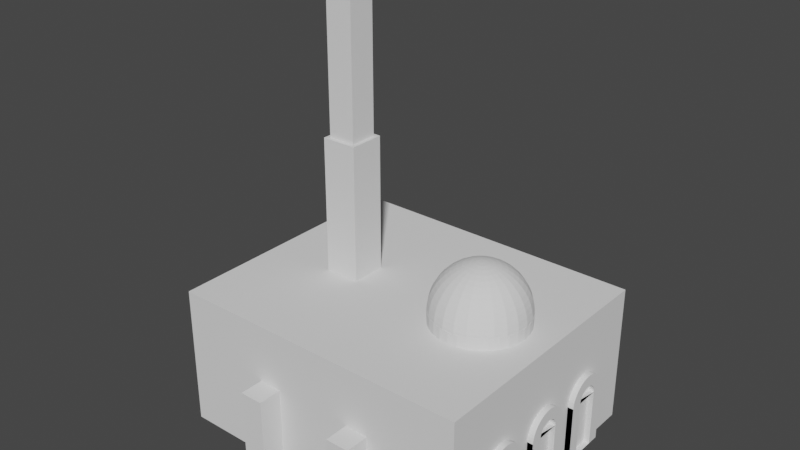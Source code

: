 # Source: mosques.blend  (saved by Blender 2.90.8; exported with 4.5.12 LTS)
import bpy
from mathutils import Matrix  # noqa: F401  (used for matrix-valued properties, if any)

bpy.ops.wm.read_factory_settings(use_empty=True)
scene = bpy.context.scene
scene.name = 'Scene'

# ---- world
world_world = bpy.data.worlds.new('World'); scene.world = world_world
world_world.use_nodes = True; world_world.node_tree.nodes.clear()
_N = world_world.node_tree.nodes; _L = world_world.node_tree.links
n0 = _N.new('ShaderNodeOutputWorld'); n0.name = 'World Output'; n0.location = (300, 300)
n1 = _N.new('ShaderNodeBackground'); n1.name = 'Background'; n1.location = (10, 300)
n1.inputs[0].default_value = (0.05088, 0.05088, 0.05088, 1.0)
_L.new(n1.outputs[0], n0.inputs[0])
n0.is_active_output = True
world_world.color = (0.05088, 0.05088, 0.05088)
world_world.use_sun_shadow = False
world_world.sun_shadow_jitter_overblur = 0.0

# ---- meshes
me_prayer_hall_021 = bpy.data.meshes.new('Prayer Hall.021')
me_prayer_hall_021.from_pydata([(0.0, 0.0, 0.0), (26.0, 0.0, 0.0), (26.0, 22.0, 0.0), (0.0, 22.0, 0.0), (0.0, 0.0, 12.0), (26.0, 0.0, 12.0), (26.0, 22.0, 12.0), (0.0, 22.0, 12.0)], [], [(0, 1, 2, 3), (4, 5, 6, 7), (0, 4, 5, 1), (1, 5, 6, 2), (2, 6, 7, 3), (3, 7, 4, 0)])
me_prayer_hall_021.use_remesh_fix_poles = True
me_prayer_hall_021.use_remesh_preserve_attributes = False
me_prayer_hall_021.use_mirror_vertex_groups = False
me_prayer_hall_021.update()
me_prayer_hall_entrance_0_021 = bpy.data.meshes.new('Prayer Hall Entrance 0.021')
me_prayer_hall_entrance_0_021.from_pydata([(26.0, 3.5, 0.0), (26.5, 3.5, 0.0), (26.5, 7.5, 0.0), (26.0, 7.5, 0.0), (26.0, 3.5, 5.0), (26.5, 3.5, 5.0), (26.5, 7.5, 5.0), (26.0, 7.5, 5.0), (26.0, 3.5, 0.0), (26.5, 3.5, 0.0), (26.5, 4.5, 0.0), (26.0, 4.5, 0.0), (26.0, 3.5, 5.0), (26.5, 3.5, 5.0), (26.5, 4.5, 5.0), (26.0, 4.5, 5.0), (26.0, 6.5, 0.0), (26.5, 6.5, 0.0), (26.5, 7.5, 0.0), (26.0, 7.5, 0.0), (26.0, 6.5, 5.0), (26.5, 6.5, 5.0), (26.5, 7.5, 5.0), (26.0, 7.5, 5.0), (26.5, 3.5, 5.0), (26.5, 3.52, 5.25), (26.5, 3.56, 5.5), (26.5, 3.64, 5.74), (26.5, 3.75, 5.96), (26.5, 3.88, 6.18), (26.5, 4.04, 6.37), (26.5, 4.23, 6.54), (26.5, 4.43, 6.69), (26.5, 4.65, 6.81), (26.5, 4.88, 6.9), (26.5, 5.13, 6.96), (26.5, 5.37, 7.0), (26.5, 5.63, 7.0), (26.5, 5.87, 6.96), (26.5, 6.12, 6.9), (26.5, 6.35, 6.81), (26.5, 6.57, 6.69), (26.5, 6.77, 6.54), (26.5, 6.96, 6.37), (26.5, 7.12, 6.18), (26.5, 7.25, 5.96), (26.5, 7.36, 5.74), (26.5, 7.44, 5.5), (26.5, 7.48, 5.25), (26.5, 7.5, 5.0), (26.5, 7.5, 5.0), (26.5, 4.5, 5.0), (26.5, 4.51, 5.13), (26.5, 4.53, 5.25), (26.5, 4.57, 5.37), (26.5, 4.62, 5.48), (26.5, 4.69, 5.59), (26.5, 4.77, 5.68), (26.5, 4.86, 5.77), (26.5, 4.96, 5.84), (26.5, 5.07, 5.9), (26.5, 5.19, 5.95), (26.5, 5.31, 5.98), (26.5, 5.44, 6.0), (26.5, 5.56, 6.0), (26.5, 5.69, 5.98), (26.5, 5.81, 5.95), (26.5, 5.93, 5.9), (26.5, 6.04, 5.84), (26.5, 6.14, 5.77), (26.5, 6.23, 5.68), (26.5, 6.31, 5.59), (26.5, 6.38, 5.48), (26.5, 6.43, 5.37), (26.5, 6.47, 5.25), (26.5, 6.49, 5.13), (26.5, 6.5, 5.0), (26.5, 6.5, 5.0), (26.0, 3.5, 5.0), (26.0, 3.52, 5.25), (26.0, 3.56, 5.5), (26.0, 3.64, 5.74), (26.0, 3.75, 5.96), (26.0, 3.88, 6.18), (26.0, 4.04, 6.37), (26.0, 4.23, 6.54), (26.0, 4.43, 6.69), (26.0, 4.65, 6.81), (26.0, 4.88, 6.9), (26.0, 5.13, 6.96), (26.0, 5.37, 7.0), (26.0, 5.63, 7.0), (26.0, 5.87, 6.96), (26.0, 6.12, 6.9), (26.0, 6.35, 6.81), (26.0, 6.57, 6.69), (26.0, 6.77, 6.54), (26.0, 6.96, 6.37), (26.0, 7.12, 6.18), (26.0, 7.25, 5.96), (26.0, 7.36, 5.74), (26.0, 7.44, 5.5), (26.0, 7.48, 5.25), (26.0, 7.5, 5.0), (26.0, 7.5, 5.0), (26.0, 4.5, 5.0), (26.0, 4.51, 5.13), (26.0, 4.53, 5.25), (26.0, 4.57, 5.37), (26.0, 4.62, 5.48), (26.0, 4.69, 5.59), (26.0, 4.77, 5.68), (26.0, 4.86, 5.77), (26.0, 4.96, 5.84), (26.0, 5.07, 5.9), (26.0, 5.19, 5.95), (26.0, 5.31, 5.98), (26.0, 5.44, 6.0), (26.0, 5.56, 6.0), (26.0, 5.69, 5.98), (26.0, 5.81, 5.95), (26.0, 5.93, 5.9), (26.0, 6.04, 5.84), (26.0, 6.14, 5.77), (26.0, 6.23, 5.68), (26.0, 6.31, 5.59), (26.0, 6.38, 5.48), (26.0, 6.43, 5.37), (26.0, 6.47, 5.25), (26.0, 6.49, 5.13), (26.0, 6.5, 5.0), (26.0, 6.5, 5.0)], [], [(0, 1, 2, 3), (0, 4, 5, 1), (2, 6, 7, 3), (8, 9, 10, 11), (12, 13, 14, 15), (8, 12, 13, 9), (9, 13, 14, 10), (10, 14, 15, 11), (11, 15, 12, 8), (16, 17, 18, 19), (20, 21, 22, 23), (16, 20, 21, 17), (17, 21, 22, 18), (18, 22, 23, 19), (19, 23, 20, 16), (24, 51, 52, 25), (24, 78, 79, 25), (25, 52, 53, 26), (25, 79, 80, 26), (26, 53, 54, 27), (26, 80, 81, 27), (27, 54, 55, 28), (27, 81, 82, 28), (28, 55, 56, 29), (28, 82, 83, 29), (29, 56, 57, 30), (29, 83, 84, 30), (30, 57, 58, 31), (30, 84, 85, 31), (31, 58, 59, 32), (31, 85, 86, 32), (32, 59, 60, 33), (32, 86, 87, 33), (33, 60, 61, 34), (33, 87, 88, 34), (34, 61, 62, 35), (34, 88, 89, 35), (35, 62, 63, 36), (35, 89, 90, 36), (36, 63, 64, 37), (36, 90, 91, 37), (37, 64, 65, 38), (37, 91, 92, 38), (38, 65, 66, 39), (38, 92, 93, 39), (39, 66, 67, 40), (39, 93, 94, 40), (40, 67, 68, 41), (40, 94, 95, 41), (41, 68, 69, 42), (41, 95, 96, 42), (42, 69, 70, 43), (42, 96, 97, 43), (43, 70, 71, 44), (43, 97, 98, 44), (44, 71, 72, 45), (44, 98, 99, 45), (45, 72, 73, 46), (45, 99, 100, 46), (46, 73, 74, 47), (46, 100, 101, 47), (47, 74, 75, 48), (47, 101, 102, 48), (48, 75, 76, 49), (48, 102, 103, 49), (49, 76, 77, 50), (49, 103, 104, 50), (50, 77, 78, 51), (50, 104, 105, 51), (51, 78, 79, 52), (51, 105, 106, 52), (52, 79, 80, 53), (52, 106, 107, 53), (53, 80, 81, 54), (53, 107, 108, 54), (54, 81, 82, 55), (54, 108, 109, 55), (55, 82, 83, 56), (55, 109, 110, 56), (56, 83, 84, 57), (56, 110, 111, 57), (57, 84, 85, 58), (57, 111, 112, 58), (58, 85, 86, 59), (58, 112, 113, 59), (59, 86, 87, 60), (59, 113, 114, 60), (60, 87, 88, 61), (60, 114, 115, 61), (61, 88, 89, 62), (61, 115, 116, 62), (62, 89, 90, 63), (62, 116, 117, 63), (63, 90, 91, 64), (63, 117, 118, 64), (64, 91, 92, 65), (64, 118, 119, 65), (65, 92, 93, 66), (65, 119, 120, 66), (66, 93, 94, 67), (66, 120, 121, 67), (67, 94, 95, 68), (67, 121, 122, 68), (68, 95, 96, 69), (68, 122, 123, 69), (69, 96, 97, 70), (69, 123, 124, 70), (70, 97, 98, 71), (70, 124, 125, 71), (71, 98, 99, 72), (71, 125, 126, 72), (72, 99, 100, 73), (72, 126, 127, 73), (73, 100, 101, 74), (73, 127, 128, 74), (74, 101, 102, 75), (74, 128, 129, 75), (75, 102, 103, 76), (75, 129, 130, 76), (76, 103, 104, 77), (76, 130, 131, 77)])
me_prayer_hall_entrance_0_021.use_remesh_fix_poles = True
me_prayer_hall_entrance_0_021.use_remesh_preserve_attributes = False
me_prayer_hall_entrance_0_021.use_mirror_vertex_groups = False
me_prayer_hall_entrance_0_021.update()
me_prayer_hall_entrance_1_007 = bpy.data.meshes.new('Prayer Hall Entrance 1.007')
me_prayer_hall_entrance_1_007.from_pydata([(26.0, 9.0, 0.0), (26.5, 9.0, 0.0), (26.5, 13.0, 0.0), (26.0, 13.0, 0.0), (26.0, 9.0, 5.0), (26.5, 9.0, 5.0), (26.5, 13.0, 5.0), (26.0, 13.0, 5.0), (26.0, 9.0, 0.0), (26.5, 9.0, 0.0), (26.5, 10.0, 0.0), (26.0, 10.0, 0.0), (26.0, 9.0, 5.0), (26.5, 9.0, 5.0), (26.5, 10.0, 5.0), (26.0, 10.0, 5.0), (26.0, 12.0, 0.0), (26.5, 12.0, 0.0), (26.5, 13.0, 0.0), (26.0, 13.0, 0.0), (26.0, 12.0, 5.0), (26.5, 12.0, 5.0), (26.5, 13.0, 5.0), (26.0, 13.0, 5.0), (26.5, 9.0, 5.0), (26.5, 9.02, 5.25), (26.5, 9.06, 5.5), (26.5, 9.14, 5.74), (26.5, 9.25, 5.96), (26.5, 9.38, 6.18), (26.5, 9.54, 6.37), (26.5, 9.73, 6.54), (26.5, 9.93, 6.69), (26.5, 10.15, 6.81), (26.5, 10.38, 6.9), (26.5, 10.63, 6.96), (26.5, 10.87, 7.0), (26.5, 11.13, 7.0), (26.5, 11.37, 6.96), (26.5, 11.62, 6.9), (26.5, 11.85, 6.81), (26.5, 12.07, 6.69), (26.5, 12.27, 6.54), (26.5, 12.46, 6.37), (26.5, 12.62, 6.18), (26.5, 12.75, 5.96), (26.5, 12.86, 5.74), (26.5, 12.94, 5.5), (26.5, 12.98, 5.25), (26.5, 13.0, 5.0), (26.5, 13.0, 5.0), (26.5, 10.0, 5.0), (26.5, 10.01, 5.13), (26.5, 10.03, 5.25), (26.5, 10.07, 5.37), (26.5, 10.12, 5.48), (26.5, 10.19, 5.59), (26.5, 10.27, 5.68), (26.5, 10.36, 5.77), (26.5, 10.46, 5.84), (26.5, 10.57, 5.9), (26.5, 10.69, 5.95), (26.5, 10.81, 5.98), (26.5, 10.94, 6.0), (26.5, 11.06, 6.0), (26.5, 11.19, 5.98), (26.5, 11.31, 5.95), (26.5, 11.43, 5.9), (26.5, 11.54, 5.84), (26.5, 11.64, 5.77), (26.5, 11.73, 5.68), (26.5, 11.81, 5.59), (26.5, 11.88, 5.48), (26.5, 11.93, 5.37), (26.5, 11.97, 5.25), (26.5, 11.99, 5.13), (26.5, 12.0, 5.0), (26.5, 12.0, 5.0), (26.0, 9.0, 5.0), (26.0, 9.02, 5.25), (26.0, 9.06, 5.5), (26.0, 9.14, 5.74), (26.0, 9.25, 5.96), (26.0, 9.38, 6.18), (26.0, 9.54, 6.37), (26.0, 9.73, 6.54), (26.0, 9.93, 6.69), (26.0, 10.15, 6.81), (26.0, 10.38, 6.9), (26.0, 10.63, 6.96), (26.0, 10.87, 7.0), (26.0, 11.13, 7.0), (26.0, 11.37, 6.96), (26.0, 11.62, 6.9), (26.0, 11.85, 6.81), (26.0, 12.07, 6.69), (26.0, 12.27, 6.54), (26.0, 12.46, 6.37), (26.0, 12.62, 6.18), (26.0, 12.75, 5.96), (26.0, 12.86, 5.74), (26.0, 12.94, 5.5), (26.0, 12.98, 5.25), (26.0, 13.0, 5.0), (26.0, 13.0, 5.0), (26.0, 10.0, 5.0), (26.0, 10.01, 5.13), (26.0, 10.03, 5.25), (26.0, 10.07, 5.37), (26.0, 10.12, 5.48), (26.0, 10.19, 5.59), (26.0, 10.27, 5.68), (26.0, 10.36, 5.77), (26.0, 10.46, 5.84), (26.0, 10.57, 5.9), (26.0, 10.69, 5.95), (26.0, 10.81, 5.98), (26.0, 10.94, 6.0), (26.0, 11.06, 6.0), (26.0, 11.19, 5.98), (26.0, 11.31, 5.95), (26.0, 11.43, 5.9), (26.0, 11.54, 5.84), (26.0, 11.64, 5.77), (26.0, 11.73, 5.68), (26.0, 11.81, 5.59), (26.0, 11.88, 5.48), (26.0, 11.93, 5.37), (26.0, 11.97, 5.25), (26.0, 11.99, 5.13), (26.0, 12.0, 5.0), (26.0, 12.0, 5.0)], [], [(0, 1, 2, 3), (0, 4, 5, 1), (2, 6, 7, 3), (8, 9, 10, 11), (12, 13, 14, 15), (8, 12, 13, 9), (9, 13, 14, 10), (10, 14, 15, 11), (11, 15, 12, 8), (16, 17, 18, 19), (20, 21, 22, 23), (16, 20, 21, 17), (17, 21, 22, 18), (18, 22, 23, 19), (19, 23, 20, 16), (24, 51, 52, 25), (24, 78, 79, 25), (25, 52, 53, 26), (25, 79, 80, 26), (26, 53, 54, 27), (26, 80, 81, 27), (27, 54, 55, 28), (27, 81, 82, 28), (28, 55, 56, 29), (28, 82, 83, 29), (29, 56, 57, 30), (29, 83, 84, 30), (30, 57, 58, 31), (30, 84, 85, 31), (31, 58, 59, 32), (31, 85, 86, 32), (32, 59, 60, 33), (32, 86, 87, 33), (33, 60, 61, 34), (33, 87, 88, 34), (34, 61, 62, 35), (34, 88, 89, 35), (35, 62, 63, 36), (35, 89, 90, 36), (36, 63, 64, 37), (36, 90, 91, 37), (37, 64, 65, 38), (37, 91, 92, 38), (38, 65, 66, 39), (38, 92, 93, 39), (39, 66, 67, 40), (39, 93, 94, 40), (40, 67, 68, 41), (40, 94, 95, 41), (41, 68, 69, 42), (41, 95, 96, 42), (42, 69, 70, 43), (42, 96, 97, 43), (43, 70, 71, 44), (43, 97, 98, 44), (44, 71, 72, 45), (44, 98, 99, 45), (45, 72, 73, 46), (45, 99, 100, 46), (46, 73, 74, 47), (46, 100, 101, 47), (47, 74, 75, 48), (47, 101, 102, 48), (48, 75, 76, 49), (48, 102, 103, 49), (49, 76, 77, 50), (49, 103, 104, 50), (50, 77, 78, 51), (50, 104, 105, 51), (51, 78, 79, 52), (51, 105, 106, 52), (52, 79, 80, 53), (52, 106, 107, 53), (53, 80, 81, 54), (53, 107, 108, 54), (54, 81, 82, 55), (54, 108, 109, 55), (55, 82, 83, 56), (55, 109, 110, 56), (56, 83, 84, 57), (56, 110, 111, 57), (57, 84, 85, 58), (57, 111, 112, 58), (58, 85, 86, 59), (58, 112, 113, 59), (59, 86, 87, 60), (59, 113, 114, 60), (60, 87, 88, 61), (60, 114, 115, 61), (61, 88, 89, 62), (61, 115, 116, 62), (62, 89, 90, 63), (62, 116, 117, 63), (63, 90, 91, 64), (63, 117, 118, 64), (64, 91, 92, 65), (64, 118, 119, 65), (65, 92, 93, 66), (65, 119, 120, 66), (66, 93, 94, 67), (66, 120, 121, 67), (67, 94, 95, 68), (67, 121, 122, 68), (68, 95, 96, 69), (68, 122, 123, 69), (69, 96, 97, 70), (69, 123, 124, 70), (70, 97, 98, 71), (70, 124, 125, 71), (71, 98, 99, 72), (71, 125, 126, 72), (72, 99, 100, 73), (72, 126, 127, 73), (73, 100, 101, 74), (73, 127, 128, 74), (74, 101, 102, 75), (74, 128, 129, 75), (75, 102, 103, 76), (75, 129, 130, 76), (76, 103, 104, 77), (76, 130, 131, 77)])
me_prayer_hall_entrance_1_007.use_remesh_fix_poles = True
me_prayer_hall_entrance_1_007.use_remesh_preserve_attributes = False
me_prayer_hall_entrance_1_007.use_mirror_vertex_groups = False
me_prayer_hall_entrance_1_007.update()
me_prayer_hall_entrance_2_003 = bpy.data.meshes.new('Prayer Hall Entrance 2.003')
me_prayer_hall_entrance_2_003.from_pydata([(26.0, 14.5, 0.0), (26.5, 14.5, 0.0), (26.5, 18.5, 0.0), (26.0, 18.5, 0.0), (26.0, 14.5, 5.0), (26.5, 14.5, 5.0), (26.5, 18.5, 5.0), (26.0, 18.5, 5.0), (26.0, 14.5, 0.0), (26.5, 14.5, 0.0), (26.5, 15.5, 0.0), (26.0, 15.5, 0.0), (26.0, 14.5, 5.0), (26.5, 14.5, 5.0), (26.5, 15.5, 5.0), (26.0, 15.5, 5.0), (26.0, 17.5, 0.0), (26.5, 17.5, 0.0), (26.5, 18.5, 0.0), (26.0, 18.5, 0.0), (26.0, 17.5, 5.0), (26.5, 17.5, 5.0), (26.5, 18.5, 5.0), (26.0, 18.5, 5.0), (26.5, 14.5, 5.0), (26.5, 14.52, 5.25), (26.5, 14.56, 5.5), (26.5, 14.64, 5.74), (26.5, 14.75, 5.96), (26.5, 14.88, 6.18), (26.5, 15.04, 6.37), (26.5, 15.23, 6.54), (26.5, 15.43, 6.69), (26.5, 15.65, 6.81), (26.5, 15.88, 6.9), (26.5, 16.13, 6.96), (26.5, 16.37, 7.0), (26.5, 16.63, 7.0), (26.5, 16.87, 6.96), (26.5, 17.12, 6.9), (26.5, 17.35, 6.81), (26.5, 17.57, 6.69), (26.5, 17.77, 6.54), (26.5, 17.96, 6.37), (26.5, 18.12, 6.18), (26.5, 18.25, 5.96), (26.5, 18.36, 5.74), (26.5, 18.44, 5.5), (26.5, 18.48, 5.25), (26.5, 18.5, 5.0), (26.5, 18.5, 5.0), (26.5, 15.5, 5.0), (26.5, 15.51, 5.13), (26.5, 15.53, 5.25), (26.5, 15.57, 5.37), (26.5, 15.62, 5.48), (26.5, 15.69, 5.59), (26.5, 15.77, 5.68), (26.5, 15.86, 5.77), (26.5, 15.96, 5.84), (26.5, 16.07, 5.9), (26.5, 16.19, 5.95), (26.5, 16.31, 5.98), (26.5, 16.44, 6.0), (26.5, 16.56, 6.0), (26.5, 16.69, 5.98), (26.5, 16.81, 5.95), (26.5, 16.93, 5.9), (26.5, 17.04, 5.84), (26.5, 17.14, 5.77), (26.5, 17.23, 5.68), (26.5, 17.31, 5.59), (26.5, 17.38, 5.48), (26.5, 17.43, 5.37), (26.5, 17.47, 5.25), (26.5, 17.49, 5.13), (26.5, 17.5, 5.0), (26.5, 17.5, 5.0), (26.0, 14.5, 5.0), (26.0, 14.52, 5.25), (26.0, 14.56, 5.5), (26.0, 14.64, 5.74), (26.0, 14.75, 5.96), (26.0, 14.88, 6.18), (26.0, 15.04, 6.37), (26.0, 15.23, 6.54), (26.0, 15.43, 6.69), (26.0, 15.65, 6.81), (26.0, 15.88, 6.9), (26.0, 16.13, 6.96), (26.0, 16.37, 7.0), (26.0, 16.63, 7.0), (26.0, 16.87, 6.96), (26.0, 17.12, 6.9), (26.0, 17.35, 6.81), (26.0, 17.57, 6.69), (26.0, 17.77, 6.54), (26.0, 17.96, 6.37), (26.0, 18.12, 6.18), (26.0, 18.25, 5.96), (26.0, 18.36, 5.74), (26.0, 18.44, 5.5), (26.0, 18.48, 5.25), (26.0, 18.5, 5.0), (26.0, 18.5, 5.0), (26.0, 15.5, 5.0), (26.0, 15.51, 5.13), (26.0, 15.53, 5.25), (26.0, 15.57, 5.37), (26.0, 15.62, 5.48), (26.0, 15.69, 5.59), (26.0, 15.77, 5.68), (26.0, 15.86, 5.77), (26.0, 15.96, 5.84), (26.0, 16.07, 5.9), (26.0, 16.19, 5.95), (26.0, 16.31, 5.98), (26.0, 16.44, 6.0), (26.0, 16.56, 6.0), (26.0, 16.69, 5.98), (26.0, 16.81, 5.95), (26.0, 16.93, 5.9), (26.0, 17.04, 5.84), (26.0, 17.14, 5.77), (26.0, 17.23, 5.68), (26.0, 17.31, 5.59), (26.0, 17.38, 5.48), (26.0, 17.43, 5.37), (26.0, 17.47, 5.25), (26.0, 17.49, 5.13), (26.0, 17.5, 5.0), (26.0, 17.5, 5.0)], [], [(0, 1, 2, 3), (0, 4, 5, 1), (2, 6, 7, 3), (8, 9, 10, 11), (12, 13, 14, 15), (8, 12, 13, 9), (9, 13, 14, 10), (10, 14, 15, 11), (11, 15, 12, 8), (16, 17, 18, 19), (20, 21, 22, 23), (16, 20, 21, 17), (17, 21, 22, 18), (18, 22, 23, 19), (19, 23, 20, 16), (24, 51, 52, 25), (24, 78, 79, 25), (25, 52, 53, 26), (25, 79, 80, 26), (26, 53, 54, 27), (26, 80, 81, 27), (27, 54, 55, 28), (27, 81, 82, 28), (28, 55, 56, 29), (28, 82, 83, 29), (29, 56, 57, 30), (29, 83, 84, 30), (30, 57, 58, 31), (30, 84, 85, 31), (31, 58, 59, 32), (31, 85, 86, 32), (32, 59, 60, 33), (32, 86, 87, 33), (33, 60, 61, 34), (33, 87, 88, 34), (34, 61, 62, 35), (34, 88, 89, 35), (35, 62, 63, 36), (35, 89, 90, 36), (36, 63, 64, 37), (36, 90, 91, 37), (37, 64, 65, 38), (37, 91, 92, 38), (38, 65, 66, 39), (38, 92, 93, 39), (39, 66, 67, 40), (39, 93, 94, 40), (40, 67, 68, 41), (40, 94, 95, 41), (41, 68, 69, 42), (41, 95, 96, 42), (42, 69, 70, 43), (42, 96, 97, 43), (43, 70, 71, 44), (43, 97, 98, 44), (44, 71, 72, 45), (44, 98, 99, 45), (45, 72, 73, 46), (45, 99, 100, 46), (46, 73, 74, 47), (46, 100, 101, 47), (47, 74, 75, 48), (47, 101, 102, 48), (48, 75, 76, 49), (48, 102, 103, 49), (49, 76, 77, 50), (49, 103, 104, 50), (50, 77, 78, 51), (50, 104, 105, 51), (51, 78, 79, 52), (51, 105, 106, 52), (52, 79, 80, 53), (52, 106, 107, 53), (53, 80, 81, 54), (53, 107, 108, 54), (54, 81, 82, 55), (54, 108, 109, 55), (55, 82, 83, 56), (55, 109, 110, 56), (56, 83, 84, 57), (56, 110, 111, 57), (57, 84, 85, 58), (57, 111, 112, 58), (58, 85, 86, 59), (58, 112, 113, 59), (59, 86, 87, 60), (59, 113, 114, 60), (60, 87, 88, 61), (60, 114, 115, 61), (61, 88, 89, 62), (61, 115, 116, 62), (62, 89, 90, 63), (62, 116, 117, 63), (63, 90, 91, 64), (63, 117, 118, 64), (64, 91, 92, 65), (64, 118, 119, 65), (65, 92, 93, 66), (65, 119, 120, 66), (66, 93, 94, 67), (66, 120, 121, 67), (67, 94, 95, 68), (67, 121, 122, 68), (68, 95, 96, 69), (68, 122, 123, 69), (69, 96, 97, 70), (69, 123, 124, 70), (70, 97, 98, 71), (70, 124, 125, 71), (71, 98, 99, 72), (71, 125, 126, 72), (72, 99, 100, 73), (72, 126, 127, 73), (73, 100, 101, 74), (73, 127, 128, 74), (74, 101, 102, 75), (74, 128, 129, 75), (75, 102, 103, 76), (75, 129, 130, 76), (76, 103, 104, 77), (76, 130, 131, 77)])
me_prayer_hall_entrance_2_003.use_remesh_fix_poles = True
me_prayer_hall_entrance_2_003.use_remesh_preserve_attributes = False
me_prayer_hall_entrance_2_003.use_mirror_vertex_groups = False
me_prayer_hall_entrance_2_003.update()
me_buttress_123 = bpy.data.meshes.new('Buttress.123')
me_buttress_123.from_pydata([(7.667, -2.0, 0.0), (9.667, -2.0, 0.0), (9.667, 0.0, 0.0), (7.667, 0.0, 0.0), (7.667, -2.0, 7.0), (9.667, -2.0, 7.0), (9.667, 0.0, 7.0), (7.667, 0.0, 7.0)], [], [(0, 1, 2, 3), (4, 5, 6, 7), (0, 4, 5, 1), (1, 5, 6, 2), (2, 6, 7, 3), (3, 7, 4, 0)])
me_buttress_123.use_remesh_fix_poles = True
me_buttress_123.use_remesh_preserve_attributes = False
me_buttress_123.use_mirror_vertex_groups = False
me_buttress_123.update()
me_buttress_124 = bpy.data.meshes.new('Buttress.124')
me_buttress_124.from_pydata([(7.667, 22.0, 0.0), (9.667, 22.0, 0.0), (9.667, 24.0, 0.0), (7.667, 24.0, 0.0), (7.667, 22.0, 7.0), (9.667, 22.0, 7.0), (9.667, 24.0, 7.0), (7.667, 24.0, 7.0)], [], [(0, 1, 2, 3), (4, 5, 6, 7), (0, 4, 5, 1), (1, 5, 6, 2), (2, 6, 7, 3), (3, 7, 4, 0)])
me_buttress_124.use_remesh_fix_poles = True
me_buttress_124.use_remesh_preserve_attributes = False
me_buttress_124.use_mirror_vertex_groups = False
me_buttress_124.update()
me_buttress_125 = bpy.data.meshes.new('Buttress.125')
me_buttress_125.from_pydata([(16.33, -2.0, 0.0), (18.33, -2.0, 0.0), (18.33, 0.0, 0.0), (16.33, 0.0, 0.0), (16.33, -2.0, 7.0), (18.33, -2.0, 7.0), (18.33, 0.0, 7.0), (16.33, 0.0, 7.0)], [], [(0, 1, 2, 3), (4, 5, 6, 7), (0, 4, 5, 1), (1, 5, 6, 2), (2, 6, 7, 3), (3, 7, 4, 0)])
me_buttress_125.use_remesh_fix_poles = True
me_buttress_125.use_remesh_preserve_attributes = False
me_buttress_125.use_mirror_vertex_groups = False
me_buttress_125.update()
me_buttress_126 = bpy.data.meshes.new('Buttress.126')
me_buttress_126.from_pydata([(16.33, 22.0, 0.0), (18.33, 22.0, 0.0), (18.33, 24.0, 0.0), (16.33, 24.0, 0.0), (16.33, 22.0, 7.0), (18.33, 22.0, 7.0), (18.33, 24.0, 7.0), (16.33, 24.0, 7.0)], [], [(0, 1, 2, 3), (4, 5, 6, 7), (0, 4, 5, 1), (1, 5, 6, 2), (2, 6, 7, 3), (3, 7, 4, 0)])
me_buttress_126.use_remesh_fix_poles = True
me_buttress_126.use_remesh_preserve_attributes = False
me_buttress_126.use_mirror_vertex_groups = False
me_buttress_126.update()
me_buttress_127 = bpy.data.meshes.new('Buttress.127')
me_buttress_127.from_pydata([(-2.0, 10.0, 0.0), (0.0, 10.0, 0.0), (0.0, 12.0, 0.0), (-2.0, 12.0, 0.0), (-2.0, 10.0, 7.0), (0.0, 10.0, 7.0), (0.0, 12.0, 7.0), (-2.0, 12.0, 7.0)], [], [(0, 1, 2, 3), (4, 5, 6, 7), (0, 4, 5, 1), (1, 5, 6, 2), (2, 6, 7, 3), (3, 7, 4, 0)])
me_buttress_127.use_remesh_fix_poles = True
me_buttress_127.use_remesh_preserve_attributes = False
me_buttress_127.use_mirror_vertex_groups = False
me_buttress_127.update()
me_sphere_021 = bpy.data.meshes.new('Sphere.021')
me_sphere_021.from_pydata([(0.0, 0.5013, 3.968), (0.0, 1.472, 3.719), (0.0, 1.927, 3.505), (0.0, 2.351, 3.236), (0.0, 2.738, 2.916), (0.0, 3.082, 2.55), (0.0, 3.377, 2.143), (0.0, 3.619, 1.703), (0.0, 3.804, 1.236), (0.0, 3.929, 0.7495), (0.0, 3.992, 0.2512), (0.0, 3.992, -0.2512), (0.0, 3.929, -0.7495), (0.0, 3.804, -1.236), (0.0, 3.619, -1.703), (0.0, 3.377, -2.143), (0.0, 3.082, -2.55), (0.0, 2.738, -2.916), (0.0, 2.351, -3.236), (0.0, 0.5013, -3.968), (0.1247, 0.4856, 3.968), (0.2474, 0.9635, 3.874), (0.3662, 1.426, 3.719), (0.4792, 1.866, 3.505), (0.5847, 2.277, 3.236), (0.681, 2.652, 2.916), (0.7665, 2.985, 2.55), (0.8399, 3.271, 2.143), (0.9001, 3.506, 1.703), (0.9461, 3.685, 1.236), (0.9771, 3.806, 0.7495), (0.9928, 3.867, 0.2512), (0.9928, 3.867, -0.2512), (0.9771, 3.806, -0.7495), (0.9461, 3.685, -1.236), (0.9001, 3.506, -1.703), (0.8399, 3.271, -2.143), (0.7665, 2.985, -2.55), (0.681, 2.652, -2.916), (0.5847, 2.277, -3.236), (0.4792, 1.866, -3.505), (0.3662, 1.426, -3.719), (0.2474, 0.9635, -3.874), (0.1247, 0.4856, -3.968), (0.2415, 0.4393, 3.968), (0.4792, 0.8717, 3.874), (0.7094, 1.29, 3.719), (0.9283, 1.689, 3.505), (1.133, 2.06, 3.236), (1.319, 2.399, 2.916), (1.485, 2.701, 2.55), (1.627, 2.96, 2.143), (1.744, 3.172, 1.703), (1.833, 3.334, 1.236), (1.893, 3.443, 0.7495), (1.923, 3.498, 0.2512), (1.923, 3.498, -0.2512), (1.893, 3.443, -0.7495), (1.833, 3.334, -1.236), (1.744, 3.172, -1.703), (1.627, 2.96, -2.143), (1.485, 2.701, -2.55), (1.319, 2.399, -2.916), (1.133, 2.06, -3.236), (0.9283, 1.689, -3.505), (0.7094, 1.29, -3.719), (0.4792, 0.8717, -3.874), (0.2415, 0.4393, -3.968), (0.3432, 0.3655, 3.968), (0.681, 0.7251, 3.874), (1.008, 1.073, 3.719), (1.319, 1.405, 3.505), (1.609, 1.714, 3.236), (1.874, 1.996, 2.916), (2.11, 2.247, 2.55), (2.312, 2.462, 2.143), (2.478, 2.638, 1.703), (2.604, 2.773, 1.236), (2.69, 2.864, 0.7495), (2.733, 2.91, 0.2512), (2.733, 2.91, -0.2512), (2.69, 2.864, -0.7495), (2.604, 2.773, -1.236), (2.478, 2.638, -1.703), (2.312, 2.462, -2.143), (2.11, 2.247, -2.55), (1.874, 1.996, -2.916), (1.609, 1.714, -3.236), (1.319, 1.405, -3.505), (1.008, 1.073, -3.719), (0.681, 0.7251, -3.874), (0.3432, 0.3655, -3.968), (0.4233, 0.2686, 3.968), (0.8399, 0.533, 3.874), (1.243, 0.789, 3.719), (1.627, 1.033, 3.505), (1.985, 1.26, 3.236), (2.312, 1.467, 2.916), (2.602, 1.651, 2.55), (2.852, 1.81, 2.143), (3.056, 1.939, 1.703), (3.212, 2.038, 1.236), (3.317, 2.105, 0.7495), (3.371, 2.139, 0.2512), (3.371, 2.139, -0.2512), (3.317, 2.105, -0.7495), (3.212, 2.038, -1.236), (3.056, 1.939, -1.703), (2.852, 1.81, -2.143), (2.602, 1.651, -2.55), (2.312, 1.467, -2.916), (1.985, 1.26, -3.236), (1.627, 1.033, -3.505), (1.243, 0.789, -3.719), (0.8399, 0.533, -3.874), (0.4233, 0.2686, -3.968), (0.4768, 0.1549, 3.968), (0.9461, 0.3074, 3.874), (1.4, 0.455, 3.719), (1.833, 0.5955, 3.505), (2.236, 0.7265, 3.236), (2.604, 0.8461, 2.916), (2.931, 0.9524, 2.55), (3.212, 1.044, 2.143), (3.442, 1.118, 1.703), (3.618, 1.176, 1.236), (3.737, 1.214, 0.7495), (3.797, 1.234, 0.2512), (3.797, 1.234, -0.2512), (3.737, 1.214, -0.7495), (3.618, 1.176, -1.236), (3.442, 1.118, -1.703), (3.212, 1.044, -2.143), (2.931, 0.9524, -2.55), (2.604, 0.8461, -2.916), (2.236, 0.7265, -3.236), (1.833, 0.5955, -3.505), (1.4, 0.455, -3.719), (0.9461, 0.3074, -3.874), (0.4768, 0.1549, -3.968), (0.5003, 0.03148, 3.968), (0.9928, 0.06246, 3.874), (1.47, 0.09246, 3.719), (1.923, 0.121, 3.505), (2.347, 0.1476, 3.236), (2.733, 0.1719, 2.916), (3.076, 0.1935, 2.55), (3.371, 0.2121, 2.143), (3.612, 0.2273, 1.703), (3.797, 0.2389, 1.236), (3.921, 0.2467, 0.7495), (3.984, 0.2507, 0.2512), (3.984, 0.2507, -0.2512), (3.921, 0.2467, -0.7495), (3.797, 0.2389, -1.236), (3.612, 0.2273, -1.703), (3.371, 0.2121, -2.143), (3.076, 0.1935, -2.55), (2.733, 0.1719, -2.916), (2.347, 0.1476, -3.236), (1.923, 0.121, -3.505), (1.47, 0.09246, -3.719), (0.9928, 0.06246, -3.874), (0.5003, 0.03148, -3.968), (0.4925, -0.09394, 3.968), (0.9771, -0.1864, 3.874), (1.446, -0.2759, 3.719), (1.893, -0.3611, 3.505), (2.309, -0.4406, 3.236), (2.69, -0.5131, 2.916), (3.027, -0.5775, 2.55), (3.317, -0.6328, 2.143), (3.555, -0.6782, 1.703), (3.737, -0.7128, 1.236), (3.86, -0.7363, 0.7495), (3.921, -0.7481, 0.2512), (3.921, -0.7481, -0.2512), (3.86, -0.7363, -0.7495), (3.737, -0.7128, -1.236), (3.555, -0.6782, -1.703), (3.317, -0.6328, -2.143), (3.027, -0.5775, -2.55), (2.69, -0.5131, -2.916), (2.309, -0.4406, -3.236), (1.893, -0.3611, -3.505), (1.446, -0.2759, -3.719), (0.9771, -0.1864, -3.874), (0.4925, -0.09394, -3.968), (0.0, -3.211e-06, -4.0), (0.4536, -0.2135, 3.968), (0.9001, -0.4236, 3.874), (1.332, -0.627, 3.719), (1.744, -0.8205, 3.505), (2.127, -1.001, 3.236), (2.478, -1.166, 2.916), (2.789, -1.312, 2.55), (3.056, -1.438, 2.143), (3.275, -1.541, 1.703), (3.442, -1.62, 1.236), (3.555, -1.673, 0.7495), (3.612, -1.7, 0.2512), (3.612, -1.7, -0.2512), (3.555, -1.673, -0.7495), (3.442, -1.62, -1.236), (3.275, -1.541, -1.703), (3.056, -1.438, -2.143), (2.789, -1.312, -2.55), (2.478, -1.166, -2.916), (2.127, -1.001, -3.236), (1.744, -0.8205, -3.505), (1.332, -0.627, -3.719), (0.9001, -0.4236, -3.874), (0.4536, -0.2135, -3.968), (0.3863, -0.3196, 3.968), (0.7665, -0.6341, 3.874), (1.135, -0.9386, 3.719), (1.485, -1.228, 3.505), (1.812, -1.499, 3.236), (2.11, -1.745, 2.916), (2.375, -1.965, 2.55), (2.602, -2.153, 2.143), (2.789, -2.307, 1.703), (2.931, -2.425, 1.236), (3.027, -2.505, 0.7495), (3.076, -2.545, 0.2512), (3.076, -2.545, -0.2512), (3.027, -2.505, -0.7495), (2.931, -2.425, -1.236), (2.789, -2.307, -1.703), (2.602, -2.153, -2.143), (2.375, -1.965, -2.55), (2.11, -1.745, -2.916), (1.812, -1.499, -3.236), (1.485, -1.228, -3.505), (1.135, -0.9386, -3.719), (0.7665, -0.6341, -3.874), (0.3863, -0.3196, -3.968), (0.2947, -0.4056, 3.968), (0.5847, -0.8048, 3.874), (0.8655, -1.191, 3.719), (1.133, -1.559, 3.505), (1.382, -1.902, 3.236), (1.609, -2.215, 2.916), (1.812, -2.493, 2.55), (1.985, -2.732, 2.143), (2.127, -2.928, 1.703), (2.236, -3.078, 1.236), (2.309, -3.179, 0.7495), (2.347, -3.23, 0.2512), (2.347, -3.23, -0.2512), (2.309, -3.179, -0.7495), (2.236, -3.078, -1.236), (2.127, -2.928, -1.703), (1.985, -2.732, -2.143), (1.812, -2.493, -2.55), (1.609, -2.215, -2.916), (1.382, -1.902, -3.236), (1.133, -1.559, -3.505), (0.8655, -1.191, -3.719), (0.5847, -0.8048, -3.874), (0.2947, -0.4056, -3.968), (0.1846, -0.4661, 3.968), (0.3662, -0.9249, 3.874), (0.5421, -1.369, 3.719), (0.7094, -1.792, 3.505), (0.8655, -2.186, 3.236), (1.008, -2.546, 2.916), (1.135, -2.866, 2.55), (1.243, -3.14, 2.143), (1.332, -3.365, 1.703), (1.4, -3.537, 1.236), (1.446, -3.653, 0.7495), (1.47, -3.712, 0.2512), (1.47, -3.712, -0.2512), (1.446, -3.653, -0.7495), (1.4, -3.537, -1.236), (1.332, -3.365, -1.703), (1.243, -3.14, -2.143), (1.135, -2.866, -2.55), (1.008, -2.546, -2.916), (0.8655, -2.186, -3.236), (0.7094, -1.792, -3.505), (0.5421, -1.369, -3.719), (0.3662, -0.9249, -3.874), (0.1846, -0.4661, -3.968), (0.06283, -0.4974, 3.968), (0.1247, -0.9869, 3.874), (0.1846, -1.461, 3.719), (0.2415, -1.912, 3.505), (0.2947, -2.333, 3.236), (0.3432, -2.717, 2.916), (0.3863, -3.058, 2.55), (0.4233, -3.351, 2.143), (0.4536, -3.591, 1.703), (0.4768, -3.774, 1.236), (0.4925, -3.898, 0.7495), (0.5003, -3.961, 0.2512), (0.5003, -3.961, -0.2512), (0.4925, -3.898, -0.7495), (0.4768, -3.774, -1.236), (0.4536, -3.591, -1.703), (0.4233, -3.351, -2.143), (0.3863, -3.058, -2.55), (0.3432, -2.717, -2.916), (0.2947, -2.333, -3.236), (0.2415, -1.912, -3.505), (0.1846, -1.461, -3.719), (0.1247, -0.9869, -3.874), (0.06283, -0.4974, -3.968), (-0.06283, -0.4974, 3.968), (-0.1247, -0.9869, 3.874), (-0.1846, -1.461, 3.719), (-0.2415, -1.912, 3.505), (-0.2947, -2.333, 3.236), (-0.3432, -2.717, 2.916), (-0.3863, -3.058, 2.55), (-0.4233, -3.351, 2.143), (-0.4536, -3.591, 1.703), (-0.4768, -3.774, 1.236), (-0.4925, -3.898, 0.7495), (-0.5003, -3.961, 0.2512), (-0.5003, -3.961, -0.2512), (-0.4925, -3.898, -0.7495), (-0.4768, -3.774, -1.236), (-0.4536, -3.591, -1.703), (-0.4233, -3.351, -2.143), (-0.3863, -3.058, -2.55), (-0.3432, -2.717, -2.916), (-0.2947, -2.333, -3.236), (-0.2415, -1.912, -3.505), (-0.1846, -1.461, -3.719), (-0.1247, -0.9869, -3.874), (-0.06283, -0.4974, -3.968), (-0.1846, -0.4661, 3.968), (-0.3662, -0.9249, 3.874), (-0.5421, -1.369, 3.719), (-0.7094, -1.792, 3.505), (-0.8655, -2.186, 3.236), (-1.008, -2.546, 2.916), (-1.135, -2.866, 2.55), (-1.243, -3.14, 2.143), (-1.332, -3.365, 1.703), (-1.4, -3.537, 1.236), (-1.446, -3.653, 0.7495), (-1.47, -3.712, 0.2512), (-1.47, -3.712, -0.2512), (-1.446, -3.653, -0.7495), (-1.4, -3.537, -1.236), (-1.332, -3.365, -1.703), (-1.243, -3.14, -2.143), (-1.135, -2.866, -2.55), (-1.008, -2.546, -2.916), (-0.8655, -2.186, -3.236), (-0.7094, -1.792, -3.505), (-0.5421, -1.369, -3.719), (-0.3662, -0.9249, -3.874), (-0.1846, -0.4661, -3.968), (-0.2947, -0.4056, 3.968), (-0.5847, -0.8048, 3.874), (-0.8655, -1.191, 3.719), (-1.133, -1.559, 3.505), (-1.382, -1.902, 3.236), (-1.609, -2.215, 2.916), (-1.812, -2.493, 2.55), (-1.985, -2.732, 2.143), (-2.127, -2.928, 1.703), (-2.236, -3.078, 1.236), (-2.309, -3.179, 0.7495), (-2.347, -3.23, 0.2512), (-2.347, -3.23, -0.2512), (-2.309, -3.179, -0.7495), (-2.236, -3.078, -1.236), (-2.127, -2.928, -1.703), (-1.985, -2.732, -2.143), (-1.812, -2.493, -2.55), (-1.609, -2.215, -2.916), (-1.382, -1.902, -3.236), (-1.133, -1.559, -3.505), (-0.8655, -1.191, -3.719), (-0.5847, -0.8048, -3.874), (-0.2947, -0.4056, -3.968), (-0.3863, -0.3196, 3.968), (-0.7665, -0.6341, 3.874), (-1.135, -0.9386, 3.719), (-1.485, -1.228, 3.505), (-1.812, -1.499, 3.236), (-2.11, -1.745, 2.916), (-2.375, -1.965, 2.55), (-2.602, -2.153, 2.143), (-2.789, -2.307, 1.703), (-2.931, -2.425, 1.236), (-3.027, -2.505, 0.7495), (-3.076, -2.545, 0.2512), (-3.076, -2.545, -0.2512), (-3.027, -2.505, -0.7495), (-2.931, -2.425, -1.236), (-2.789, -2.307, -1.703), (-2.602, -2.153, -2.143), (-2.375, -1.965, -2.55), (-2.11, -1.745, -2.916), (-1.812, -1.499, -3.236), (-1.485, -1.228, -3.505), (-1.135, -0.9386, -3.719), (-0.7665, -0.6341, -3.874), (-0.3863, -0.3196, -3.968), (-0.4536, -0.2135, 3.968), (-0.9001, -0.4236, 3.874), (-1.332, -0.627, 3.719), (-1.744, -0.8205, 3.505), (-2.127, -1.001, 3.236), (-2.478, -1.166, 2.916), (-2.789, -1.312, 2.55), (-3.056, -1.438, 2.143), (-3.275, -1.541, 1.703), (-3.442, -1.62, 1.236), (-3.555, -1.673, 0.7495), (-3.612, -1.7, 0.2512), (-3.612, -1.7, -0.2512), (-3.555, -1.673, -0.7495), (-3.442, -1.62, -1.236), (-3.275, -1.541, -1.703), (-3.056, -1.438, -2.143), (-2.789, -1.312, -2.55), (-2.478, -1.166, -2.916), (-2.127, -1.001, -3.236), (-1.744, -0.8205, -3.505), (-1.332, -0.627, -3.719), (-0.9001, -0.4236, -3.874), (-0.4536, -0.2135, -3.968), (-3.154e-06, -3.812e-06, 4.0), (-0.4925, -0.09394, 3.968), (-0.9771, -0.1864, 3.874), (-1.446, -0.2759, 3.719), (-1.893, -0.3611, 3.505), (-2.309, -0.4406, 3.236), (-2.69, -0.5131, 2.916), (-3.027, -0.5775, 2.55), (-3.317, -0.6328, 2.143), (-3.555, -0.6782, 1.703), (-3.737, -0.7128, 1.236), (-3.86, -0.7363, 0.7495), (-3.921, -0.748, 0.2512), (-3.921, -0.748, -0.2512), (-3.86, -0.7363, -0.7495), (-3.737, -0.7128, -1.236), (-3.555, -0.6782, -1.703), (-3.317, -0.6328, -2.143), (-3.027, -0.5775, -2.55), (-2.69, -0.5131, -2.916), (-2.309, -0.4406, -3.236), (-1.893, -0.3611, -3.505), (-1.446, -0.2759, -3.719), (-0.9771, -0.1864, -3.874), (-0.4925, -0.09394, -3.968), (-0.5003, 0.03148, 3.968), (-0.9928, 0.06246, 3.874), (-1.47, 0.09246, 3.719), (-1.923, 0.121, 3.505), (-2.347, 0.1476, 3.236), (-2.733, 0.1719, 2.916), (-3.076, 0.1935, 2.55), (-3.371, 0.2121, 2.143), (-3.612, 0.2273, 1.703), (-3.797, 0.2389, 1.236), (-3.921, 0.2467, 0.7495), (-3.984, 0.2507, 0.2512), (-3.984, 0.2507, -0.2512), (-3.921, 0.2467, -0.7495), (-3.797, 0.2389, -1.236), (-3.612, 0.2273, -1.703), (-3.371, 0.2121, -2.143), (-3.076, 0.1935, -2.55), (-2.733, 0.1719, -2.916), (-2.347, 0.1476, -3.236), (-1.923, 0.121, -3.505), (-1.47, 0.09246, -3.719), (-0.9928, 0.06246, -3.874), (-0.5003, 0.03148, -3.968), (-0.4768, 0.1549, 3.968), (-0.9461, 0.3074, 3.874), (-1.4, 0.455, 3.719), (-1.833, 0.5955, 3.505), (-2.236, 0.7265, 3.236), (-2.604, 0.8461, 2.916), (-2.931, 0.9524, 2.55), (-3.212, 1.044, 2.143), (-3.442, 1.118, 1.703), (-3.618, 1.176, 1.236), (-3.737, 1.214, 0.7495), (-3.797, 1.234, 0.2512), (-3.797, 1.234, -0.2512), (-3.737, 1.214, -0.7495), (-3.618, 1.176, -1.236), (-3.442, 1.118, -1.703), (-3.212, 1.044, -2.143), (-2.931, 0.9524, -2.55), (-2.604, 0.8461, -2.916), (-2.236, 0.7265, -3.236), (-1.833, 0.5955, -3.505), (-1.4, 0.455, -3.719), (-0.9461, 0.3074, -3.874), (-0.4768, 0.1549, -3.968), (-0.4233, 0.2686, 3.968), (-0.8399, 0.533, 3.874), (-1.243, 0.789, 3.719), (-1.627, 1.033, 3.505), (-1.985, 1.26, 3.236), (-2.312, 1.467, 2.916), (-2.602, 1.651, 2.55), (-2.852, 1.81, 2.143), (-3.056, 1.939, 1.703), (-3.212, 2.038, 1.236), (-3.317, 2.105, 0.7495), (-3.371, 2.139, 0.2512), (-3.371, 2.139, -0.2512), (-3.317, 2.105, -0.7495), (-3.212, 2.038, -1.236), (-3.056, 1.939, -1.703), (-2.852, 1.81, -2.143), (-2.602, 1.651, -2.55), (-2.312, 1.467, -2.916), (-1.985, 1.26, -3.236), (-1.627, 1.033, -3.505), (-1.243, 0.789, -3.719), (-0.8399, 0.533, -3.874), (-0.4233, 0.2686, -3.968), (-0.3432, 0.3655, 3.968), (-0.681, 0.7251, 3.874), (-1.008, 1.073, 3.719), (-1.319, 1.405, 3.505), (-1.609, 1.714, 3.236), (-1.874, 1.996, 2.916), (-2.11, 2.247, 2.55), (-2.312, 2.462, 2.143), (-2.478, 2.638, 1.703), (-2.604, 2.773, 1.236), (-2.69, 2.864, 0.7495), (-2.733, 2.91, 0.2512), (-2.733, 2.91, -0.2512), (-2.69, 2.864, -0.7495), (-2.604, 2.773, -1.236), (-2.478, 2.638, -1.703), (-2.312, 2.462, -2.143), (-2.11, 2.247, -2.55), (-1.874, 1.996, -2.916), (-1.609, 1.714, -3.236), (-1.319, 1.405, -3.505), (-1.008, 1.073, -3.719), (-0.681, 0.7251, -3.874), (-0.3432, 0.3655, -3.968), (-0.2415, 0.4393, 3.968), (-0.4792, 0.8717, 3.874), (-0.7094, 1.29, 3.719), (-0.9283, 1.689, 3.505), (-1.133, 2.06, 3.236), (-1.319, 2.399, 2.916), (-1.485, 2.701, 2.55), (-1.627, 2.96, 2.143), (-1.744, 3.172, 1.703), (-1.833, 3.334, 1.236), (-1.893, 3.443, 0.7495), (-1.923, 3.498, 0.2512), (-1.923, 3.498, -0.2512), (-1.893, 3.443, -0.7495), (-1.833, 3.334, -1.236), (-1.744, 3.172, -1.703), (-1.627, 2.96, -2.143), (-1.485, 2.701, -2.55), (-1.319, 2.399, -2.916), (-1.133, 2.06, -3.236), (-0.9283, 1.689, -3.505), (-0.7094, 1.29, -3.719), (-0.4792, 0.8717, -3.874), (-0.2415, 0.4393, -3.968), (-0.1247, 0.4856, 3.968), (-0.2474, 0.9635, 3.874), (-0.3662, 1.426, 3.719), (-0.4792, 1.866, 3.505), (-0.5847, 2.277, 3.236), (-0.681, 2.652, 2.916), (-0.7665, 2.985, 2.55), (-0.8399, 3.271, 2.143), (-0.9001, 3.506, 1.703), (-0.9461, 3.685, 1.236), (-0.9771, 3.806, 0.7495), (-0.9928, 3.867, 0.2512), (-0.9928, 3.867, -0.2512), (-0.9771, 3.806, -0.7495), (-0.9461, 3.685, -1.236), (-0.9001, 3.506, -1.703), (-0.8399, 3.271, -2.143), (-0.7665, 2.985, -2.55), (-0.681, 2.652, -2.916), (-0.5847, 2.277, -3.236), (-0.4792, 1.866, -3.505), (-0.3662, 1.426, -3.719), (-0.2474, 0.9635, -3.874), (-0.1247, 0.4856, -3.968), (3.663e-07, 0.9948, 3.874), (7.985e-07, 1.927, -3.505), (5.899e-07, 1.472, -3.719), (5.004e-07, 0.9948, -3.874)], [], [(7, 6, 27, 28), (19, 601, 42, 43), (598, 0, 20, 21), (15, 14, 35, 36), (8, 7, 28, 29), (188, 19, 43), (1, 598, 21, 22), (16, 15, 36, 37), (9, 8, 29, 30), (2, 1, 22, 23), (17, 16, 37, 38), (10, 9, 30, 31), (3, 2, 23, 24), (18, 17, 38, 39), (11, 10, 31, 32), (4, 3, 24, 25), (599, 18, 39, 40), (12, 11, 32, 33), (5, 4, 25, 26), (600, 599, 40, 41), (13, 12, 33, 34), (6, 5, 26, 27), (601, 600, 41, 42), (0, 429, 20), (14, 13, 34, 35), (25, 24, 48, 49), (40, 39, 63, 64), (33, 32, 56, 57), (26, 25, 49, 50), (41, 40, 64, 65), (34, 33, 57, 58), (27, 26, 50, 51), (42, 41, 65, 66), (20, 429, 44), (35, 34, 58, 59), (28, 27, 51, 52), (43, 42, 66, 67), (21, 20, 44, 45), (36, 35, 59, 60), (29, 28, 52, 53), (188, 43, 67), (22, 21, 45, 46), (37, 36, 60, 61), (30, 29, 53, 54), (23, 22, 46, 47), (38, 37, 61, 62), (31, 30, 54, 55), (24, 23, 47, 48), (39, 38, 62, 63), (32, 31, 55, 56), (50, 49, 73, 74), (65, 64, 88, 89), (58, 57, 81, 82), (51, 50, 74, 75), (66, 65, 89, 90), (44, 429, 68), (59, 58, 82, 83), (52, 51, 75, 76), (67, 66, 90, 91), (45, 44, 68, 69), (60, 59, 83, 84), (53, 52, 76, 77), (188, 67, 91), (46, 45, 69, 70), (61, 60, 84, 85), (54, 53, 77, 78), (47, 46, 70, 71), (62, 61, 85, 86), (55, 54, 78, 79), (48, 47, 71, 72), (63, 62, 86, 87), (56, 55, 79, 80), (49, 48, 72, 73), (64, 63, 87, 88), (57, 56, 80, 81), (82, 81, 105, 106), (75, 74, 98, 99), (90, 89, 113, 114), (68, 429, 92), (83, 82, 106, 107), (76, 75, 99, 100), (91, 90, 114, 115), (69, 68, 92, 93), (84, 83, 107, 108), (77, 76, 100, 101), (188, 91, 115), (70, 69, 93, 94), (85, 84, 108, 109), (78, 77, 101, 102), (71, 70, 94, 95), (86, 85, 109, 110), (79, 78, 102, 103), (72, 71, 95, 96), (87, 86, 110, 111), (80, 79, 103, 104), (73, 72, 96, 97), (88, 87, 111, 112), (81, 80, 104, 105), (74, 73, 97, 98), (89, 88, 112, 113), (92, 429, 116), (107, 106, 130, 131), (100, 99, 123, 124), (115, 114, 138, 139), (93, 92, 116, 117), (108, 107, 131, 132), (101, 100, 124, 125), (188, 115, 139), (94, 93, 117, 118), (109, 108, 132, 133), (102, 101, 125, 126), (95, 94, 118, 119), (110, 109, 133, 134), (103, 102, 126, 127), (96, 95, 119, 120), (111, 110, 134, 135), (104, 103, 127, 128), (97, 96, 120, 121), (112, 111, 135, 136), (105, 104, 128, 129), (98, 97, 121, 122), (113, 112, 136, 137), (106, 105, 129, 130), (99, 98, 122, 123), (114, 113, 137, 138), (139, 138, 162, 163), (117, 116, 140, 141), (132, 131, 155, 156), (125, 124, 148, 149), (188, 139, 163), (118, 117, 141, 142), (133, 132, 156, 157), (126, 125, 149, 150), (119, 118, 142, 143), (134, 133, 157, 158), (127, 126, 150, 151), (120, 119, 143, 144), (135, 134, 158, 159), (128, 127, 151, 152), (121, 120, 144, 145), (136, 135, 159, 160), (129, 128, 152, 153), (122, 121, 145, 146), (137, 136, 160, 161), (130, 129, 153, 154), (123, 122, 146, 147), (138, 137, 161, 162), (116, 429, 140), (131, 130, 154, 155), (124, 123, 147, 148), (149, 148, 172, 173), (188, 163, 187), (142, 141, 165, 166), (157, 156, 180, 181), (150, 149, 173, 174), (143, 142, 166, 167), (158, 157, 181, 182), (151, 150, 174, 175), (144, 143, 167, 168), (159, 158, 182, 183), (152, 151, 175, 176), (145, 144, 168, 169), (160, 159, 183, 184), (153, 152, 176, 177), (146, 145, 169, 170), (161, 160, 184, 185), (154, 153, 177, 178), (147, 146, 170, 171), (162, 161, 185, 186), (140, 429, 164), (155, 154, 178, 179), (148, 147, 171, 172), (163, 162, 186, 187), (141, 140, 164, 165), (156, 155, 179, 180), (174, 173, 198, 199), (167, 166, 191, 192), (182, 181, 206, 207), (175, 174, 199, 200), (168, 167, 192, 193), (183, 182, 207, 208), (176, 175, 200, 201), (169, 168, 193, 194), (184, 183, 208, 209), (177, 176, 201, 202), (170, 169, 194, 195), (185, 184, 209, 210), (178, 177, 202, 203), (171, 170, 195, 196), (186, 185, 210, 211), (164, 429, 189), (179, 178, 203, 204), (172, 171, 196, 197), (187, 186, 211, 212), (165, 164, 189, 190), (180, 179, 204, 205), (173, 172, 197, 198), (188, 187, 212), (166, 165, 190, 191), (181, 180, 205, 206), (207, 206, 230, 231), (200, 199, 223, 224), (193, 192, 216, 217), (208, 207, 231, 232), (201, 200, 224, 225), (194, 193, 217, 218), (209, 208, 232, 233), (202, 201, 225, 226), (195, 194, 218, 219), (210, 209, 233, 234), (203, 202, 226, 227), (196, 195, 219, 220), (211, 210, 234, 235), (189, 429, 213), (204, 203, 227, 228), (197, 196, 220, 221), (212, 211, 235, 236), (190, 189, 213, 214), (205, 204, 228, 229), (198, 197, 221, 222), (188, 212, 236), (191, 190, 214, 215), (206, 205, 229, 230), (199, 198, 222, 223), (192, 191, 215, 216), (217, 216, 240, 241), (232, 231, 255, 256), (225, 224, 248, 249), (218, 217, 241, 242), (233, 232, 256, 257), (226, 225, 249, 250), (219, 218, 242, 243), (234, 233, 257, 258), (227, 226, 250, 251), (220, 219, 243, 244), (235, 234, 258, 259), (213, 429, 237), (228, 227, 251, 252), (221, 220, 244, 245), (236, 235, 259, 260), (214, 213, 237, 238), (229, 228, 252, 253), (222, 221, 245, 246), (188, 236, 260), (215, 214, 238, 239), (230, 229, 253, 254), (223, 222, 246, 247), (216, 215, 239, 240), (231, 230, 254, 255), (224, 223, 247, 248), (242, 241, 265, 266), (257, 256, 280, 281), (250, 249, 273, 274), (243, 242, 266, 267), (258, 257, 281, 282), (251, 250, 274, 275), (244, 243, 267, 268), (259, 258, 282, 283), (237, 429, 261), (252, 251, 275, 276), (245, 244, 268, 269), (260, 259, 283, 284), (238, 237, 261, 262), (253, 252, 276, 277), (246, 245, 269, 270), (188, 260, 284), (239, 238, 262, 263), (254, 253, 277, 278), (247, 246, 270, 271), (240, 239, 263, 264), (255, 254, 278, 279), (248, 247, 271, 272), (241, 240, 264, 265), (256, 255, 279, 280), (249, 248, 272, 273), (274, 273, 297, 298), (267, 266, 290, 291), (282, 281, 305, 306), (275, 274, 298, 299), (268, 267, 291, 292), (283, 282, 306, 307), (261, 429, 285), (276, 275, 299, 300), (269, 268, 292, 293), (284, 283, 307, 308), (262, 261, 285, 286), (277, 276, 300, 301), (270, 269, 293, 294), (188, 284, 308), (263, 262, 286, 287), (278, 277, 301, 302), (271, 270, 294, 295), (264, 263, 287, 288), (279, 278, 302, 303), (272, 271, 295, 296), (265, 264, 288, 289), (280, 279, 303, 304), (273, 272, 296, 297), (266, 265, 289, 290), (281, 280, 304, 305), (299, 298, 322, 323), (292, 291, 315, 316), (307, 306, 330, 331), (285, 429, 309), (300, 299, 323, 324), (293, 292, 316, 317), (308, 307, 331, 332), (286, 285, 309, 310), (301, 300, 324, 325), (294, 293, 317, 318), (188, 308, 332), (287, 286, 310, 311), (302, 301, 325, 326), (295, 294, 318, 319), (288, 287, 311, 312), (303, 302, 326, 327), (296, 295, 319, 320), (289, 288, 312, 313), (304, 303, 327, 328), (297, 296, 320, 321), (290, 289, 313, 314), (305, 304, 328, 329), (298, 297, 321, 322), (291, 290, 314, 315), (306, 305, 329, 330), (331, 330, 354, 355), (309, 429, 333), (324, 323, 347, 348), (317, 316, 340, 341), (332, 331, 355, 356), (310, 309, 333, 334), (325, 324, 348, 349), (318, 317, 341, 342), (188, 332, 356), (311, 310, 334, 335), (326, 325, 349, 350), (319, 318, 342, 343), (312, 311, 335, 336), (327, 326, 350, 351), (320, 319, 343, 344), (313, 312, 336, 337), (328, 327, 351, 352), (321, 320, 344, 345), (314, 313, 337, 338), (329, 328, 352, 353), (322, 321, 345, 346), (315, 314, 338, 339), (330, 329, 353, 354), (323, 322, 346, 347), (316, 315, 339, 340), (341, 340, 364, 365), (356, 355, 379, 380), (334, 333, 357, 358), (349, 348, 372, 373), (342, 341, 365, 366), (188, 356, 380), (335, 334, 358, 359), (350, 349, 373, 374), (343, 342, 366, 367), (336, 335, 359, 360), (351, 350, 374, 375), (344, 343, 367, 368), (337, 336, 360, 361), (352, 351, 375, 376), (345, 344, 368, 369), (338, 337, 361, 362), (353, 352, 376, 377), (346, 345, 369, 370), (339, 338, 362, 363), (354, 353, 377, 378), (347, 346, 370, 371), (340, 339, 363, 364), (355, 354, 378, 379), (333, 429, 357), (348, 347, 371, 372), (366, 365, 389, 390), (188, 380, 404), (359, 358, 382, 383), (374, 373, 397, 398), (367, 366, 390, 391), (360, 359, 383, 384), (375, 374, 398, 399), (368, 367, 391, 392), (361, 360, 384, 385), (376, 375, 399, 400), (369, 368, 392, 393), (362, 361, 385, 386), (377, 376, 400, 401), (370, 369, 393, 394), (363, 362, 386, 387), (378, 377, 401, 402), (371, 370, 394, 395), (364, 363, 387, 388), (379, 378, 402, 403), (357, 429, 381), (372, 371, 395, 396), (365, 364, 388, 389), (380, 379, 403, 404), (358, 357, 381, 382), (373, 372, 396, 397), (398, 397, 421, 422), (391, 390, 414, 415), (384, 383, 407, 408), (399, 398, 422, 423), (392, 391, 415, 416), (385, 384, 408, 409), (400, 399, 423, 424), (393, 392, 416, 417), (386, 385, 409, 410), (401, 400, 424, 425), (394, 393, 417, 418), (387, 386, 410, 411), (402, 401, 425, 426), (395, 394, 418, 419), (388, 387, 411, 412), (403, 402, 426, 427), (381, 429, 405), (396, 395, 419, 420), (389, 388, 412, 413), (404, 403, 427, 428), (382, 381, 405, 406), (397, 396, 420, 421), (390, 389, 413, 414), (188, 404, 428), (383, 382, 406, 407), (408, 407, 432, 433), (423, 422, 447, 448), (416, 415, 440, 441), (409, 408, 433, 434), (424, 423, 448, 449), (417, 416, 441, 442), (410, 409, 434, 435), (425, 424, 449, 450), (418, 417, 442, 443), (411, 410, 435, 436), (426, 425, 450, 451), (419, 418, 443, 444), (412, 411, 436, 437), (427, 426, 451, 452), (405, 429, 430), (420, 419, 444, 445), (413, 412, 437, 438), (428, 427, 452, 453), (406, 405, 430, 431), (421, 420, 445, 446), (414, 413, 438, 439), (188, 428, 453), (407, 406, 431, 432), (422, 421, 446, 447), (415, 414, 439, 440), (434, 433, 457, 458), (449, 448, 472, 473), (442, 441, 465, 466), (435, 434, 458, 459), (450, 449, 473, 474), (443, 442, 466, 467), (436, 435, 459, 460), (451, 450, 474, 475), (444, 443, 467, 468), (437, 436, 460, 461), (452, 451, 475, 476), (430, 429, 454), (445, 444, 468, 469), (438, 437, 461, 462), (453, 452, 476, 477), (431, 430, 454, 455), (446, 445, 469, 470), (439, 438, 462, 463), (188, 453, 477), (432, 431, 455, 456), (447, 446, 470, 471), (440, 439, 463, 464), (433, 432, 456, 457), (448, 447, 471, 472), (441, 440, 464, 465), (466, 465, 489, 490), (459, 458, 482, 483), (474, 473, 497, 498), (467, 466, 490, 491), (460, 459, 483, 484), (475, 474, 498, 499), (468, 467, 491, 492), (461, 460, 484, 485), (476, 475, 499, 500), (454, 429, 478), (469, 468, 492, 493), (462, 461, 485, 486), (477, 476, 500, 501), (455, 454, 478, 479), (470, 469, 493, 494), (463, 462, 486, 487), (188, 477, 501), (456, 455, 479, 480), (471, 470, 494, 495), (464, 463, 487, 488), (457, 456, 480, 481), (472, 471, 495, 496), (465, 464, 488, 489), (458, 457, 481, 482), (473, 472, 496, 497), (491, 490, 514, 515), (484, 483, 507, 508), (499, 498, 522, 523), (492, 491, 515, 516), (485, 484, 508, 509), (500, 499, 523, 524), (478, 429, 502), (493, 492, 516, 517), (486, 485, 509, 510), (501, 500, 524, 525), (479, 478, 502, 503), (494, 493, 517, 518), (487, 486, 510, 511), (188, 501, 525), (480, 479, 503, 504), (495, 494, 518, 519), (488, 487, 511, 512), (481, 480, 504, 505), (496, 495, 519, 520), (489, 488, 512, 513), (482, 481, 505, 506), (497, 496, 520, 521), (490, 489, 513, 514), (483, 482, 506, 507), (498, 497, 521, 522), (523, 522, 546, 547), (516, 515, 539, 540), (509, 508, 532, 533), (524, 523, 547, 548), (502, 429, 526), (517, 516, 540, 541), (510, 509, 533, 534), (525, 524, 548, 549), (503, 502, 526, 527), (518, 517, 541, 542), (511, 510, 534, 535), (188, 525, 549), (504, 503, 527, 528), (519, 518, 542, 543), (512, 511, 535, 536), (505, 504, 528, 529), (520, 519, 543, 544), (513, 512, 536, 537), (506, 505, 529, 530), (521, 520, 544, 545), (514, 513, 537, 538), (507, 506, 530, 531), (522, 521, 545, 546), (515, 514, 538, 539), (508, 507, 531, 532), (533, 532, 556, 557), (548, 547, 571, 572), (526, 429, 550), (541, 540, 564, 565), (534, 533, 557, 558), (549, 548, 572, 573), (527, 526, 550, 551), (542, 541, 565, 566), (535, 534, 558, 559), (188, 549, 573), (528, 527, 551, 552), (543, 542, 566, 567), (536, 535, 559, 560), (529, 528, 552, 553), (544, 543, 567, 568), (537, 536, 560, 561), (530, 529, 553, 554), (545, 544, 568, 569), (538, 537, 561, 562), (531, 530, 554, 555), (546, 545, 569, 570), (539, 538, 562, 563), (532, 531, 555, 556), (547, 546, 570, 571), (540, 539, 563, 564), (558, 557, 581, 582), (573, 572, 596, 597), (551, 550, 574, 575), (566, 565, 589, 590), (559, 558, 582, 583), (188, 573, 597), (552, 551, 575, 576), (567, 566, 590, 591), (560, 559, 583, 584), (553, 552, 576, 577), (568, 567, 591, 592), (561, 560, 584, 585), (554, 553, 577, 578), (569, 568, 592, 593), (562, 561, 585, 586), (555, 554, 578, 579), (570, 569, 593, 594), (563, 562, 586, 587), (556, 555, 579, 580), (571, 570, 594, 595), (564, 563, 587, 588), (557, 556, 580, 581), (572, 571, 595, 596), (550, 429, 574), (565, 564, 588, 589), (590, 589, 14, 15), (583, 582, 7, 8), (188, 597, 19), (576, 575, 598, 1), (591, 590, 15, 16), (584, 583, 8, 9), (577, 576, 1, 2), (592, 591, 16, 17), (585, 584, 9, 10), (578, 577, 2, 3), (593, 592, 17, 18), (586, 585, 10, 11), (579, 578, 3, 4), (594, 593, 18, 599), (587, 586, 11, 12), (580, 579, 4, 5), (595, 594, 599, 600), (588, 587, 12, 13), (581, 580, 5, 6), (596, 595, 600, 601), (574, 429, 0), (589, 588, 13, 14), (582, 581, 6, 7), (597, 596, 601, 19), (575, 574, 0, 598)])
_uv = me_sphere_021.uv_layers.new(name='UVMap')
_uv.uv.foreach_set('vector', [0.72, 0.64, 0.72, 0.68, 0.68, 0.68, 0.68, 0.64, 0.72, 0.04, 0.72, 0.08, 0.68, 0.08, 0.68, 0.04, 0.72, 0.92, 0.72, 0.96, 0.68, 0.96, 0.68, 0.92, 0.72, 0.32, 0.72, 0.36, 0.68, 0.36, 0.68, 0.32, 0.72, 0.6, 0.72, 0.64, 0.68, 0.64, 0.68, 0.6, 0.7, 0.0, 0.72, 0.04, 0.68, 0.04, 0.72, 0.88, 0.72, 0.92, 0.68, 0.92, 0.68, 0.88, 0.72, 0.28, 0.72, 0.32, 0.68, 0.32, 0.68, 0.28, 0.72, 0.56, 0.72, 0.6, 0.68, 0.6, 0.68, 0.56, 0.72, 0.84, 0.72, 0.88, 0.68, 0.88, 0.68, 0.84, 0.72, 0.24, 0.72, 0.28, 0.68, 0.28, 0.68, 0.24, 0.72, 0.52, 0.72, 0.56, 0.68, 0.56, 0.68, 0.52, 0.72, 0.8, 0.72, 0.84, 0.68, 0.84, 0.68, 0.8, 0.72, 0.2, 0.72, 0.24, 0.68, 0.24, 0.68, 0.2, 0.72, 0.48, 0.72, 0.52, 0.68, 0.52, 0.68, 0.48, 0.72, 0.76, 0.72, 0.8, 0.68, 0.8, 0.68, 0.76, 0.72, 0.16, 0.72, 0.2, 0.68, 0.2, 0.68, 0.16, 0.72, 0.44, 0.72, 0.48, 0.68, 0.48, 0.68, 0.44, 0.72, 0.72, 0.72, 0.76, 0.68, 0.76, 0.68, 0.72, 0.72, 0.12, 0.72, 0.16, 0.68, 0.16, 0.68, 0.12, 0.72, 0.4, 0.72, 0.44, 0.68, 0.44, 0.68, 0.4, 0.72, 0.68, 0.72, 0.72, 0.68, 0.72, 0.68, 0.68, 0.72, 0.08, 0.72, 0.12, 0.68, 0.12, 0.68, 0.08, 0.72, 0.96, 0.7, 1.0, 0.68, 0.96, 0.72, 0.36, 0.72, 0.4, 0.68, 0.4, 0.68, 0.36, 0.68, 0.76, 0.68, 0.8, 0.64, 0.8, 0.64, 0.76, 0.68, 0.16, 0.68, 0.2, 0.64, 0.2, 0.64, 0.16, 0.68, 0.44, 0.68, 0.48, 0.64, 0.48, 0.64, 0.44, 0.68, 0.72, 0.68, 0.76, 0.64, 0.76, 0.64, 0.72, 0.68, 0.12, 0.68, 0.16, 0.64, 0.16, 0.64, 0.12, 0.68, 0.4, 0.68, 0.44, 0.64, 0.44, 0.64, 0.4, 0.68, 0.68, 0.68, 0.72, 0.64, 0.72, 0.64, 0.68, 0.68, 0.08, 0.68, 0.12, 0.64, 0.12, 0.64, 0.08, 0.68, 0.96, 0.66, 1.0, 0.64, 0.96, 0.68, 0.36, 0.68, 0.4, 0.64, 0.4, 0.64, 0.36, 0.68, 0.64, 0.68, 0.68, 0.64, 0.68, 0.64, 0.64, 0.68, 0.04, 0.68, 0.08, 0.64, 0.08, 0.64, 0.04, 0.68, 0.92, 0.68, 0.96, 0.64, 0.96, 0.64, 0.92, 0.68, 0.32, 0.68, 0.36, 0.64, 0.36, 0.64, 0.32, 0.68, 0.6, 0.68, 0.64, 0.64, 0.64, 0.64, 0.6, 0.66, 0.0, 0.68, 0.04, 0.64, 0.04, 0.68, 0.88, 0.68, 0.92, 0.64, 0.92, 0.64, 0.88, 0.68, 0.28, 0.68, 0.32, 0.64, 0.32, 0.64, 0.28, 0.68, 0.56, 0.68, 0.6, 0.64, 0.6, 0.64, 0.56, 0.68, 0.84, 0.68, 0.88, 0.64, 0.88, 0.64, 0.84, 0.68, 0.24, 0.68, 0.28, 0.64, 0.28, 0.64, 0.24, 0.68, 0.52, 0.68, 0.56, 0.64, 0.56, 0.64, 0.52, 0.68, 0.8, 0.68, 0.84, 0.64, 0.84, 0.64, 0.8, 0.68, 0.2, 0.68, 0.24, 0.64, 0.24, 0.64, 0.2, 0.68, 0.48, 0.68, 0.52, 0.64, 0.52, 0.64, 0.48, 0.64, 0.72, 0.64, 0.76, 0.6, 0.76, 0.6, 0.72, 0.64, 0.12, 0.64, 0.16, 0.6, 0.16, 0.6, 0.12, 0.64, 0.4, 0.64, 0.44, 0.6, 0.44, 0.6, 0.4, 0.64, 0.68, 0.64, 0.72, 0.6, 0.72, 0.6, 0.68, 0.64, 0.08, 0.64, 0.12, 0.6, 0.12, 0.6, 0.08, 0.64, 0.96, 0.62, 1.0, 0.6, 0.96, 0.64, 0.36, 0.64, 0.4, 0.6, 0.4, 0.6, 0.36, 0.64, 0.64, 0.64, 0.68, 0.6, 0.68, 0.6, 0.64, 0.64, 0.04, 0.64, 0.08, 0.6, 0.08, 0.6, 0.04, 0.64, 0.92, 0.64, 0.96, 0.6, 0.96, 0.6, 0.92, 0.64, 0.32, 0.64, 0.36, 0.6, 0.36, 0.6, 0.32, 0.64, 0.6, 0.64, 0.64, 0.6, 0.64, 0.6, 0.6, 0.62, 0.0, 0.64, 0.04, 0.6, 0.04, 0.64, 0.88, 0.64, 0.92, 0.6, 0.92, 0.6, 0.88, 0.64, 0.28, 0.64, 0.32, 0.6, 0.32, 0.6, 0.28, 0.64, 0.56, 0.64, 0.6, 0.6, 0.6, 0.6, 0.56, 0.64, 0.84, 0.64, 0.88, 0.6, 0.88, 0.6, 0.84, 0.64, 0.24, 0.64, 0.28, 0.6, 0.28, 0.6, 0.24, 0.64, 0.52, 0.64, 0.56, 0.6, 0.56, 0.6, 0.52, 0.64, 0.8, 0.64, 0.84, 0.6, 0.84, 0.6, 0.8, 0.64, 0.2, 0.64, 0.24, 0.6, 0.24, 0.6, 0.2, 0.64, 0.48, 0.64, 0.52, 0.6, 0.52, 0.6, 0.48, 0.64, 0.76, 0.64, 0.8, 0.6, 0.8, 0.6, 0.76, 0.64, 0.16, 0.64, 0.2, 0.6, 0.2, 0.6, 0.16, 0.64, 0.44, 0.64, 0.48, 0.6, 0.48, 0.6, 0.44, 0.6, 0.4, 0.6, 0.44, 0.56, 0.44, 0.56, 0.4, 0.6, 0.68, 0.6, 0.72, 0.56, 0.72, 0.56, 0.68, 0.6, 0.08, 0.6, 0.12, 0.56, 0.12, 0.56, 0.08, 0.6, 0.96, 0.58, 1.0, 0.56, 0.96, 0.6, 0.36, 0.6, 0.4, 0.56, 0.4, 0.56, 0.36, 0.6, 0.64, 0.6, 0.68, 0.56, 0.68, 0.56, 0.64, 0.6, 0.04, 0.6, 0.08, 0.56, 0.08, 0.56, 0.04, 0.6, 0.92, 0.6, 0.96, 0.56, 0.96, 0.56, 0.92, 0.6, 0.32, 0.6, 0.36, 0.56, 0.36, 0.56, 0.32, 0.6, 0.6, 0.6, 0.64, 0.56, 0.64, 0.56, 0.6, 0.58, 0.0, 0.6, 0.04, 0.56, 0.04, 0.6, 0.88, 0.6, 0.92, 0.56, 0.92, 0.56, 0.88, 0.6, 0.28, 0.6, 0.32, 0.56, 0.32, 0.56, 0.28, 0.6, 0.56, 0.6, 0.6, 0.56, 0.6, 0.56, 0.56, 0.6, 0.84, 0.6, 0.88, 0.56, 0.88, 0.56, 0.84, 0.6, 0.24, 0.6, 0.28, 0.56, 0.28, 0.56, 0.24, 0.6, 0.52, 0.6, 0.56, 0.56, 0.56, 0.56, 0.52, 0.6, 0.8, 0.6, 0.84, 0.56, 0.84, 0.56, 0.8, 0.6, 0.2, 0.6, 0.24, 0.56, 0.24, 0.56, 0.2, 0.6, 0.48, 0.6, 0.52, 0.56, 0.52, 0.56, 0.48, 0.6, 0.76, 0.6, 0.8, 0.56, 0.8, 0.56, 0.76, 0.6, 0.16, 0.6, 0.2, 0.56, 0.2, 0.56, 0.16, 0.6, 0.44, 0.6, 0.48, 0.56, 0.48, 0.56, 0.44, 0.6, 0.72, 0.6, 0.76, 0.56, 0.76, 0.56, 0.72, 0.6, 0.12, 0.6, 0.16, 0.56, 0.16, 0.56, 0.12, 0.56, 0.96, 0.54, 1.0, 0.52, 0.96, 0.56, 0.36, 0.56, 0.4, 0.52, 0.4, 0.52, 0.36, 0.56, 0.64, 0.56, 0.68, 0.52, 0.68, 0.52, 0.64, 0.56, 0.04, 0.56, 0.08, 0.52, 0.08, 0.52, 0.04, 0.56, 0.92, 0.56, 0.96, 0.52, 0.96, 0.52, 0.92, 0.56, 0.32, 0.56, 0.36, 0.52, 0.36, 0.52, 0.32, 0.56, 0.6, 0.56, 0.64, 0.52, 0.64, 0.52, 0.6, 0.54, 0.0, 0.56, 0.04, 0.52, 0.04, 0.56, 0.88, 0.56, 0.92, 0.52, 0.92, 0.52, 0.88, 0.56, 0.28, 0.56, 0.32, 0.52, 0.32, 0.52, 0.28, 0.56, 0.56, 0.56, 0.6, 0.52, 0.6, 0.52, 0.56, 0.56, 0.84, 0.56, 0.88, 0.52, 0.88, 0.52, 0.84, 0.56, 0.24, 0.56, 0.28, 0.52, 0.28, 0.52, 0.24, 0.56, 0.52, 0.56, 0.56, 0.52, 0.56, 0.52, 0.52, 0.56, 0.8, 0.56, 0.84, 0.52, 0.84, 0.52, 0.8, 0.56, 0.2, 0.56, 0.24, 0.52, 0.24, 0.52, 0.2, 0.56, 0.48, 0.56, 0.52, 0.52, 0.52, 0.52, 0.48, 0.56, 0.76, 0.56, 0.8, 0.52, 0.8, 0.52, 0.76, 0.56, 0.16, 0.56, 0.2, 0.52, 0.2, 0.52, 0.16, 0.56, 0.44, 0.56, 0.48, 0.52, 0.48, 0.52, 0.44, 0.56, 0.72, 0.56, 0.76, 0.52, 0.76, 0.52, 0.72, 0.56, 0.12, 0.56, 0.16, 0.52, 0.16, 0.52, 0.12, 0.56, 0.4, 0.56, 0.44, 0.52, 0.44, 0.52, 0.4, 0.56, 0.68, 0.56, 0.72, 0.52, 0.72, 0.52, 0.68, 0.56, 0.08, 0.56, 0.12, 0.52, 0.12, 0.52, 0.08, 0.52, 0.04, 0.52, 0.08, 0.48, 0.08, 0.48, 0.04, 0.52, 0.92, 0.52, 0.96, 0.48, 0.96, 0.48, 0.92, 0.52, 0.32, 0.52, 0.36, 0.48, 0.36, 0.48, 0.32, 0.52, 0.6, 0.52, 0.64, 0.48, 0.64, 0.48, 0.6, 0.5, 0.0, 0.52, 0.04, 0.48, 0.04, 0.52, 0.88, 0.52, 0.92, 0.48, 0.92, 0.48, 0.88, 0.52, 0.28, 0.52, 0.32, 0.48, 0.32, 0.48, 0.28, 0.52, 0.56, 0.52, 0.6, 0.48, 0.6, 0.48, 0.56, 0.52, 0.84, 0.52, 0.88, 0.48, 0.88, 0.48, 0.84, 0.52, 0.24, 0.52, 0.28, 0.48, 0.28, 0.48, 0.24, 0.52, 0.52, 0.52, 0.56, 0.48, 0.56, 0.48, 0.52, 0.52, 0.8, 0.52, 0.84, 0.48, 0.84, 0.48, 0.8, 0.52, 0.2, 0.52, 0.24, 0.48, 0.24, 0.48, 0.2, 0.52, 0.48, 0.52, 0.52, 0.48, 0.52, 0.48, 0.48, 0.52, 0.76, 0.52, 0.8, 0.48, 0.8, 0.48, 0.76, 0.52, 0.16, 0.52, 0.2, 0.48, 0.2, 0.48, 0.16, 0.52, 0.44, 0.52, 0.48, 0.48, 0.48, 0.48, 0.44, 0.52, 0.72, 0.52, 0.76, 0.48, 0.76, 0.48, 0.72, 0.52, 0.12, 0.52, 0.16, 0.48, 0.16, 0.48, 0.12, 0.52, 0.4, 0.52, 0.44, 0.48, 0.44, 0.48, 0.4, 0.52, 0.68, 0.52, 0.72, 0.48, 0.72, 0.48, 0.68, 0.52, 0.08, 0.52, 0.12, 0.48, 0.12, 0.48, 0.08, 0.52, 0.96, 0.5, 1.0, 0.48, 0.96, 0.52, 0.36, 0.52, 0.4, 0.48, 0.4, 0.48, 0.36, 0.52, 0.64, 0.52, 0.68, 0.48, 0.68, 0.48, 0.64, 0.48, 0.6, 0.48, 0.64, 0.44, 0.64, 0.44, 0.6, 0.46, 0.0, 0.48, 0.04, 0.44, 0.04, 0.48, 0.88, 0.48, 0.92, 0.44, 0.92, 0.44, 0.88, 0.48, 0.28, 0.48, 0.32, 0.44, 0.32, 0.44, 0.28, 0.48, 0.56, 0.48, 0.6, 0.44, 0.6, 0.44, 0.56, 0.48, 0.84, 0.48, 0.88, 0.44, 0.88, 0.44, 0.84, 0.48, 0.24, 0.48, 0.28, 0.44, 0.28, 0.44, 0.24, 0.48, 0.52, 0.48, 0.56, 0.44, 0.56, 0.44, 0.52, 0.48, 0.8, 0.48, 0.84, 0.44, 0.84, 0.44, 0.8, 0.48, 0.2, 0.48, 0.24, 0.44, 0.24, 0.44, 0.2, 0.48, 0.48, 0.48, 0.52, 0.44, 0.52, 0.44, 0.48, 0.48, 0.76, 0.48, 0.8, 0.44, 0.8, 0.44, 0.76, 0.48, 0.16, 0.48, 0.2, 0.44, 0.2, 0.44, 0.16, 0.48, 0.44, 0.48, 0.48, 0.44, 0.48, 0.44, 0.44, 0.48, 0.72, 0.48, 0.76, 0.44, 0.76, 0.44, 0.72, 0.48, 0.12, 0.48, 0.16, 0.44, 0.16, 0.44, 0.12, 0.48, 0.4, 0.48, 0.44, 0.44, 0.44, 0.44, 0.4, 0.48, 0.68, 0.48, 0.72, 0.44, 0.72, 0.44, 0.68, 0.48, 0.08, 0.48, 0.12, 0.44, 0.12, 0.44, 0.08, 0.48, 0.96, 0.46, 1.0, 0.44, 0.96, 0.48, 0.36, 0.48, 0.4, 0.44, 0.4, 0.44, 0.36, 0.48, 0.64, 0.48, 0.68, 0.44, 0.68, 0.44, 0.64, 0.48, 0.04, 0.48, 0.08, 0.44, 0.08, 0.44, 0.04, 0.48, 0.92, 0.48, 0.96, 0.44, 0.96, 0.44, 0.92, 0.48, 0.32, 0.48, 0.36, 0.44, 0.36, 0.44, 0.32, 0.44, 0.56, 0.44, 0.6, 0.4, 0.6, 0.4, 0.56, 0.44, 0.84, 0.44, 0.88, 0.4, 0.88, 0.4, 0.84, 0.44, 0.24, 0.44, 0.28, 0.4, 0.28, 0.4, 0.24, 0.44, 0.52, 0.44, 0.56, 0.4, 0.56, 0.4, 0.52, 0.44, 0.8, 0.44, 0.84, 0.4, 0.84, 0.4, 0.8, 0.44, 0.2, 0.44, 0.24, 0.4, 0.24, 0.4, 0.2, 0.44, 0.48, 0.44, 0.52, 0.4, 0.52, 0.4, 0.48, 0.44, 0.76, 0.44, 0.8, 0.4, 0.8, 0.4, 0.76, 0.44, 0.16, 0.44, 0.2, 0.4, 0.2, 0.4, 0.16, 0.44, 0.44, 0.44, 0.48, 0.4, 0.48, 0.4, 0.44, 0.44, 0.72, 0.44, 0.76, 0.4, 0.76, 0.4, 0.72, 0.44, 0.12, 0.44, 0.16, 0.4, 0.16, 0.4, 0.12, 0.44, 0.4, 0.44, 0.44, 0.4, 0.44, 0.4, 0.4, 0.44, 0.68, 0.44, 0.72, 0.4, 0.72, 0.4, 0.68, 0.44, 0.08, 0.44, 0.12, 0.4, 0.12, 0.4, 0.08, 0.44, 0.96, 0.42, 1.0, 0.4, 0.96, 0.44, 0.36, 0.44, 0.4, 0.4, 0.4, 0.4, 0.36, 0.44, 0.64, 0.44, 0.68, 0.4, 0.68, 0.4, 0.64, 0.44, 0.04, 0.44, 0.08, 0.4, 0.08, 0.4, 0.04, 0.44, 0.92, 0.44, 0.96, 0.4, 0.96, 0.4, 0.92, 0.44, 0.32, 0.44, 0.36, 0.4, 0.36, 0.4, 0.32, 0.44, 0.6, 0.44, 0.64, 0.4, 0.64, 0.4, 0.6, 0.42, 0.0, 0.44, 0.04, 0.4, 0.04, 0.44, 0.88, 0.44, 0.92, 0.4, 0.92, 0.4, 0.88, 0.44, 0.28, 0.44, 0.32, 0.4, 0.32, 0.4, 0.28, 0.4, 0.24, 0.4, 0.28, 0.36, 0.28, 0.36, 0.24, 0.4, 0.52, 0.4, 0.56, 0.36, 0.56, 0.36, 0.52, 0.4, 0.8, 0.4, 0.84, 0.36, 0.84, 0.36, 0.8, 0.4, 0.2, 0.4, 0.24, 0.36, 0.24, 0.36, 0.2, 0.4, 0.48, 0.4, 0.52, 0.36, 0.52, 0.36, 0.48, 0.4, 0.76, 0.4, 0.8, 0.36, 0.8, 0.36, 0.76, 0.4, 0.16, 0.4, 0.2, 0.36, 0.2, 0.36, 0.16, 0.4, 0.44, 0.4, 0.48, 0.36, 0.48, 0.36, 0.44, 0.4, 0.72, 0.4, 0.76, 0.36, 0.76, 0.36, 0.72, 0.4, 0.12, 0.4, 0.16, 0.36, 0.16, 0.36, 0.12, 0.4, 0.4, 0.4, 0.44, 0.36, 0.44, 0.36, 0.4, 0.4, 0.68, 0.4, 0.72, 0.36, 0.72, 0.36, 0.68, 0.4, 0.08, 0.4, 0.12, 0.36, 0.12, 0.36, 0.08, 0.4, 0.96, 0.38, 1.0, 0.36, 0.96, 0.4, 0.36, 0.4, 0.4, 0.36, 0.4, 0.36, 0.36, 0.4, 0.64, 0.4, 0.68, 0.36, 0.68, 0.36, 0.64, 0.4, 0.04, 0.4, 0.08, 0.36, 0.08, 0.36, 0.04, 0.4, 0.92, 0.4, 0.96, 0.36, 0.96, 0.36, 0.92, 0.4, 0.32, 0.4, 0.36, 0.36, 0.36, 0.36, 0.32, 0.4, 0.6, 0.4, 0.64, 0.36, 0.64, 0.36, 0.6, 0.38, 0.0, 0.4, 0.04, 0.36, 0.04, 0.4, 0.88, 0.4, 0.92, 0.36, 0.92, 0.36, 0.88, 0.4, 0.28, 0.4, 0.32, 0.36, 0.32, 0.36, 0.28, 0.4, 0.56, 0.4, 0.6, 0.36, 0.6, 0.36, 0.56, 0.4, 0.84, 0.4, 0.88, 0.36, 0.88, 0.36, 0.84, 0.36, 0.8, 0.36, 0.84, 0.32, 0.84, 0.32, 0.8, 0.36, 0.2, 0.36, 0.24, 0.32, 0.24, 0.32, 0.2, 0.36, 0.48, 0.36, 0.52, 0.32, 0.52, 0.32, 0.48, 0.36, 0.76, 0.36, 0.8, 0.32, 0.8, 0.32, 0.76, 0.36, 0.16, 0.36, 0.2, 0.32, 0.2, 0.32, 0.16, 0.36, 0.44, 0.36, 0.48, 0.32, 0.48, 0.32, 0.44, 0.36, 0.72, 0.36, 0.76, 0.32, 0.76, 0.32, 0.72, 0.36, 0.12, 0.36, 0.16, 0.32, 0.16, 0.32, 0.12, 0.36, 0.4, 0.36, 0.44, 0.32, 0.44, 0.32, 0.4, 0.36, 0.68, 0.36, 0.72, 0.32, 0.72, 0.32, 0.68, 0.36, 0.08, 0.36, 0.12, 0.32, 0.12, 0.32, 0.08, 0.36, 0.96, 0.34, 1.0, 0.32, 0.96, 0.36, 0.36, 0.36, 0.4, 0.32, 0.4, 0.32, 0.36, 0.36, 0.64, 0.36, 0.68, 0.32, 0.68, 0.32, 0.64, 0.36, 0.04, 0.36, 0.08, 0.32, 0.08, 0.32, 0.04, 0.36, 0.92, 0.36, 0.96, 0.32, 0.96, 0.32, 0.92, 0.36, 0.32, 0.36, 0.36, 0.32, 0.36, 0.32, 0.32, 0.36, 0.6, 0.36, 0.64, 0.32, 0.64, 0.32, 0.6, 0.34, 0.0, 0.36, 0.04, 0.32, 0.04, 0.36, 0.88, 0.36, 0.92, 0.32, 0.92, 0.32, 0.88, 0.36, 0.28, 0.36, 0.32, 0.32, 0.32, 0.32, 0.28, 0.36, 0.56, 0.36, 0.6, 0.32, 0.6, 0.32, 0.56, 0.36, 0.84, 0.36, 0.88, 0.32, 0.88, 0.32, 0.84, 0.36, 0.24, 0.36, 0.28, 0.32, 0.28, 0.32, 0.24, 0.36, 0.52, 0.36, 0.56, 0.32, 0.56, 0.32, 0.52, 0.32, 0.76, 0.32, 0.8, 0.28, 0.8, 0.28, 0.76, 0.32, 0.16, 0.32, 0.2, 0.28, 0.2, 0.28, 0.16, 0.32, 0.44, 0.32, 0.48, 0.28, 0.48, 0.28, 0.44, 0.32, 0.72, 0.32, 0.76, 0.28, 0.76, 0.28, 0.72, 0.32, 0.12, 0.32, 0.16, 0.28, 0.16, 0.28, 0.12, 0.32, 0.4, 0.32, 0.44, 0.28, 0.44, 0.28, 0.4, 0.32, 0.68, 0.32, 0.72, 0.28, 0.72, 0.28, 0.68, 0.32, 0.08, 0.32, 0.12, 0.28, 0.12, 0.28, 0.08, 0.32, 0.96, 0.3, 1.0, 0.28, 0.96, 0.32, 0.36, 0.32, 0.4, 0.28, 0.4, 0.28, 0.36, 0.32, 0.64, 0.32, 0.68, 0.28, 0.68, 0.28, 0.64, 0.32, 0.04, 0.32, 0.08, 0.28, 0.08, 0.28, 0.04, 0.32, 0.92, 0.32, 0.96, 0.28, 0.96, 0.28, 0.92, 0.32, 0.32, 0.32, 0.36, 0.28, 0.36, 0.28, 0.32, 0.32, 0.6, 0.32, 0.64, 0.28, 0.64, 0.28, 0.6, 0.3, 0.0, 0.32, 0.04, 0.28, 0.04, 0.32, 0.88, 0.32, 0.92, 0.28, 0.92, 0.28, 0.88, 0.32, 0.28, 0.32, 0.32, 0.28, 0.32, 0.28, 0.28, 0.32, 0.56, 0.32, 0.6, 0.28, 0.6, 0.28, 0.56, 0.32, 0.84, 0.32, 0.88, 0.28, 0.88, 0.28, 0.84, 0.32, 0.24, 0.32, 0.28, 0.28, 0.28, 0.28, 0.24, 0.32, 0.52, 0.32, 0.56, 0.28, 0.56, 0.28, 0.52, 0.32, 0.8, 0.32, 0.84, 0.28, 0.84, 0.28, 0.8, 0.32, 0.2, 0.32, 0.24, 0.28, 0.24, 0.28, 0.2, 0.32, 0.48, 0.32, 0.52, 0.28, 0.52, 0.28, 0.48, 0.28, 0.44, 0.28, 0.48, 0.24, 0.48, 0.24, 0.44, 0.28, 0.72, 0.28, 0.76, 0.24, 0.76, 0.24, 0.72, 0.28, 0.12, 0.28, 0.16, 0.24, 0.16, 0.24, 0.12, 0.28, 0.4, 0.28, 0.44, 0.24, 0.44, 0.24, 0.4, 0.28, 0.68, 0.28, 0.72, 0.24, 0.72, 0.24, 0.68, 0.28, 0.08, 0.28, 0.12, 0.24, 0.12, 0.24, 0.08, 0.28, 0.96, 0.26, 1.0, 0.24, 0.96, 0.28, 0.36, 0.28, 0.4, 0.24, 0.4, 0.24, 0.36, 0.28, 0.64, 0.28, 0.68, 0.24, 0.68, 0.24, 0.64, 0.28, 0.04, 0.28, 0.08, 0.24, 0.08, 0.24, 0.04, 0.28, 0.92, 0.28, 0.96, 0.24, 0.96, 0.24, 0.92, 0.28, 0.32, 0.28, 0.36, 0.24, 0.36, 0.24, 0.32, 0.28, 0.6, 0.28, 0.64, 0.24, 0.64, 0.24, 0.6, 0.26, 0.0, 0.28, 0.04, 0.24, 0.04, 0.28, 0.88, 0.28, 0.92, 0.24, 0.92, 0.24, 0.88, 0.28, 0.28, 0.28, 0.32, 0.24, 0.32, 0.24, 0.28, 0.28, 0.56, 0.28, 0.6, 0.24, 0.6, 0.24, 0.56, 0.28, 0.84, 0.28, 0.88, 0.24, 0.88, 0.24, 0.84, 0.28, 0.24, 0.28, 0.28, 0.24, 0.28, 0.24, 0.24, 0.28, 0.52, 0.28, 0.56, 0.24, 0.56, 0.24, 0.52, 0.28, 0.8, 0.28, 0.84, 0.24, 0.84, 0.24, 0.8, 0.28, 0.2, 0.28, 0.24, 0.24, 0.24, 0.24, 0.2, 0.28, 0.48, 0.28, 0.52, 0.24, 0.52, 0.24, 0.48, 0.28, 0.76, 0.28, 0.8, 0.24, 0.8, 0.24, 0.76, 0.28, 0.16, 0.28, 0.2, 0.24, 0.2, 0.24, 0.16, 0.24, 0.4, 0.24, 0.44, 0.2, 0.44, 0.2, 0.4, 0.24, 0.68, 0.24, 0.72, 0.2, 0.72, 0.2, 0.68, 0.24, 0.08, 0.24, 0.12, 0.2, 0.12, 0.2, 0.08, 0.24, 0.96, 0.22, 1.0, 0.2, 0.96, 0.24, 0.36, 0.24, 0.4, 0.2, 0.4, 0.2, 0.36, 0.24, 0.64, 0.24, 0.68, 0.2, 0.68, 0.2, 0.64, 0.24, 0.04, 0.24, 0.08, 0.2, 0.08, 0.2, 0.04, 0.24, 0.92, 0.24, 0.96, 0.2, 0.96, 0.2, 0.92, 0.24, 0.32, 0.24, 0.36, 0.2, 0.36, 0.2, 0.32, 0.24, 0.6, 0.24, 0.64, 0.2, 0.64, 0.2, 0.6, 0.22, 0.0, 0.24, 0.04, 0.2, 0.04, 0.24, 0.88, 0.24, 0.92, 0.2, 0.92, 0.2, 0.88, 0.24, 0.28, 0.24, 0.32, 0.2, 0.32, 0.2, 0.28, 0.24, 0.56, 0.24, 0.6, 0.2, 0.6, 0.2, 0.56, 0.24, 0.84, 0.24, 0.88, 0.2, 0.88, 0.2, 0.84, 0.24, 0.24, 0.24, 0.28, 0.2, 0.28, 0.2, 0.24, 0.24, 0.52, 0.24, 0.56, 0.2, 0.56, 0.2, 0.52, 0.24, 0.8, 0.24, 0.84, 0.2, 0.84, 0.2, 0.8, 0.24, 0.2, 0.24, 0.24, 0.2, 0.24, 0.2, 0.2, 0.24, 0.48, 0.24, 0.52, 0.2, 0.52, 0.2, 0.48, 0.24, 0.76, 0.24, 0.8, 0.2, 0.8, 0.2, 0.76, 0.24, 0.16, 0.24, 0.2, 0.2, 0.2, 0.2, 0.16, 0.24, 0.44, 0.24, 0.48, 0.2, 0.48, 0.2, 0.44, 0.24, 0.72, 0.24, 0.76, 0.2, 0.76, 0.2, 0.72, 0.24, 0.12, 0.24, 0.16, 0.2, 0.16, 0.2, 0.12, 0.2, 0.08, 0.2, 0.12, 0.16, 0.12, 0.16, 0.08, 0.2, 0.96, 0.18, 1.0, 0.16, 0.96, 0.2, 0.36, 0.2, 0.4, 0.16, 0.4, 0.16, 0.36, 0.2, 0.64, 0.2, 0.68, 0.16, 0.68, 0.16, 0.64, 0.2, 0.04, 0.2, 0.08, 0.16, 0.08, 0.16, 0.04, 0.2, 0.92, 0.2, 0.96, 0.16, 0.96, 0.16, 0.92, 0.2, 0.32, 0.2, 0.36, 0.16, 0.36, 0.16, 0.32, 0.2, 0.6, 0.2, 0.64, 0.16, 0.64, 0.16, 0.6, 0.18, 0.0, 0.2, 0.04, 0.16, 0.04, 0.2, 0.88, 0.2, 0.92, 0.16, 0.92, 0.16, 0.88, 0.2, 0.28, 0.2, 0.32, 0.16, 0.32, 0.16, 0.28, 0.2, 0.56, 0.2, 0.6, 0.16, 0.6, 0.16, 0.56, 0.2, 0.84, 0.2, 0.88, 0.16, 0.88, 0.16, 0.84, 0.2, 0.24, 0.2, 0.28, 0.16, 0.28, 0.16, 0.24, 0.2, 0.52, 0.2, 0.56, 0.16, 0.56, 0.16, 0.52, 0.2, 0.8, 0.2, 0.84, 0.16, 0.84, 0.16, 0.8, 0.2, 0.2, 0.2, 0.24, 0.16, 0.24, 0.16, 0.2, 0.2, 0.48, 0.2, 0.52, 0.16, 0.52, 0.16, 0.48, 0.2, 0.76, 0.2, 0.8, 0.16, 0.8, 0.16, 0.76, 0.2, 0.16, 0.2, 0.2, 0.16, 0.2, 0.16, 0.16, 0.2, 0.44, 0.2, 0.48, 0.16, 0.48, 0.16, 0.44, 0.2, 0.72, 0.2, 0.76, 0.16, 0.76, 0.16, 0.72, 0.2, 0.12, 0.2, 0.16, 0.16, 0.16, 0.16, 0.12, 0.2, 0.4, 0.2, 0.44, 0.16, 0.44, 0.16, 0.4, 0.2, 0.68, 0.2, 0.72, 0.16, 0.72, 0.16, 0.68, 0.16, 0.64, 0.16, 0.68, 0.12, 0.68, 0.12, 0.64, 0.16, 0.04, 0.16, 0.08, 0.12, 0.08, 0.12, 0.04, 0.16, 0.92, 0.16, 0.96, 0.12, 0.96, 0.12, 0.92, 0.16, 0.32, 0.16, 0.36, 0.12, 0.36, 0.12, 0.32, 0.16, 0.6, 0.16, 0.64, 0.12, 0.64, 0.12, 0.6, 0.14, 0.0, 0.16, 0.04, 0.12, 0.04, 0.16, 0.88, 0.16, 0.92, 0.12, 0.92, 0.12, 0.88, 0.16, 0.28, 0.16, 0.32, 0.12, 0.32, 0.12, 0.28, 0.16, 0.56, 0.16, 0.6, 0.12, 0.6, 0.12, 0.56, 0.16, 0.84, 0.16, 0.88, 0.12, 0.88, 0.12, 0.84, 0.16, 0.24, 0.16, 0.28, 0.12, 0.28, 0.12, 0.24, 0.16, 0.52, 0.16, 0.56, 0.12, 0.56, 0.12, 0.52, 0.16, 0.8, 0.16, 0.84, 0.12, 0.84, 0.12, 0.8, 0.16, 0.2, 0.16, 0.24, 0.12, 0.24, 0.12, 0.2, 0.16, 0.48, 0.16, 0.52, 0.12, 0.52, 0.12, 0.48, 0.16, 0.76, 0.16, 0.8, 0.12, 0.8, 0.12, 0.76, 0.16, 0.16, 0.16, 0.2, 0.12, 0.2, 0.12, 0.16, 0.16, 0.44, 0.16, 0.48, 0.12, 0.48, 0.12, 0.44, 0.16, 0.72, 0.16, 0.76, 0.12, 0.76, 0.12, 0.72, 0.16, 0.12, 0.16, 0.16, 0.12, 0.16, 0.12, 0.12, 0.16, 0.4, 0.16, 0.44, 0.12, 0.44, 0.12, 0.4, 0.16, 0.68, 0.16, 0.72, 0.12, 0.72, 0.12, 0.68, 0.16, 0.08, 0.16, 0.12, 0.12, 0.12, 0.12, 0.08, 0.16, 0.96, 0.14, 1.0, 0.12, 0.96, 0.16, 0.36, 0.16, 0.4, 0.12, 0.4, 0.12, 0.36, 0.12, 0.6, 0.12, 0.64, 0.08, 0.64, 0.08, 0.6, 0.1, 0.0, 0.12, 0.04, 0.08, 0.04, 0.12, 0.88, 0.12, 0.92, 0.08, 0.92, 0.08, 0.88, 0.12, 0.28, 0.12, 0.32, 0.08, 0.32, 0.08, 0.28, 0.12, 0.56, 0.12, 0.6, 0.08, 0.6, 0.08, 0.56, 0.12, 0.84, 0.12, 0.88, 0.08, 0.88, 0.08, 0.84, 0.12, 0.24, 0.12, 0.28, 0.08, 0.28, 0.08, 0.24, 0.12, 0.52, 0.12, 0.56, 0.08, 0.56, 0.08, 0.52, 0.12, 0.8, 0.12, 0.84, 0.08, 0.84, 0.08, 0.8, 0.12, 0.2, 0.12, 0.24, 0.08, 0.24, 0.08, 0.2, 0.12, 0.48, 0.12, 0.52, 0.08, 0.52, 0.08, 0.48, 0.12, 0.76, 0.12, 0.8, 0.08, 0.8, 0.08, 0.76, 0.12, 0.16, 0.12, 0.2, 0.08, 0.2, 0.08, 0.16, 0.12, 0.44, 0.12, 0.48, 0.08, 0.48, 0.08, 0.44, 0.12, 0.72, 0.12, 0.76, 0.08, 0.76, 0.08, 0.72, 0.12, 0.12, 0.12, 0.16, 0.08, 0.16, 0.08, 0.12, 0.12, 0.4, 0.12, 0.44, 0.08, 0.44, 0.08, 0.4, 0.12, 0.68, 0.12, 0.72, 0.08, 0.72, 0.08, 0.68, 0.12, 0.08, 0.12, 0.12, 0.08, 0.12, 0.08, 0.08, 0.12, 0.96, 0.1, 1.0, 0.08, 0.96, 0.12, 0.36, 0.12, 0.4, 0.08, 0.4, 0.08, 0.36, 0.12, 0.64, 0.12, 0.68, 0.08, 0.68, 0.08, 0.64, 0.12, 0.04, 0.12, 0.08, 0.08, 0.08, 0.08, 0.04, 0.12, 0.92, 0.12, 0.96, 0.08, 0.96, 0.08, 0.92, 0.12, 0.32, 0.12, 0.36, 0.08, 0.36, 0.08, 0.32, 0.08, 0.28, 0.08, 0.32, 0.04, 0.32, 0.04, 0.28, 0.08, 0.56, 0.08, 0.6, 0.04, 0.6, 0.04, 0.56, 0.08, 0.84, 0.08, 0.88, 0.04, 0.88, 0.04, 0.84, 0.08, 0.24, 0.08, 0.28, 0.04, 0.28, 0.04, 0.24, 0.08, 0.52, 0.08, 0.56, 0.04, 0.56, 0.04, 0.52, 0.08, 0.8, 0.08, 0.84, 0.04, 0.84, 0.04, 0.8, 0.08, 0.2, 0.08, 0.24, 0.04, 0.24, 0.04, 0.2, 0.08, 0.48, 0.08, 0.52, 0.04, 0.52, 0.04, 0.48, 0.08, 0.76, 0.08, 0.8, 0.04, 0.8, 0.04, 0.76, 0.08, 0.16, 0.08, 0.2, 0.04, 0.2, 0.04, 0.16, 0.08, 0.44, 0.08, 0.48, 0.04, 0.48, 0.04, 0.44, 0.08, 0.72, 0.08, 0.76, 0.04, 0.76, 0.04, 0.72, 0.08, 0.12, 0.08, 0.16, 0.04, 0.16, 0.04, 0.12, 0.08, 0.4, 0.08, 0.44, 0.04, 0.44, 0.04, 0.4, 0.08, 0.68, 0.08, 0.72, 0.04, 0.72, 0.04, 0.68, 0.08, 0.08, 0.08, 0.12, 0.04, 0.12, 0.04, 0.08, 0.08, 0.96, 0.06, 1.0, 0.04, 0.96, 0.08, 0.36, 0.08, 0.4, 0.04, 0.4, 0.04, 0.36, 0.08, 0.64, 0.08, 0.68, 0.04, 0.68, 0.04, 0.64, 0.08, 0.04, 0.08, 0.08, 0.04, 0.08, 0.04, 0.04, 0.08, 0.92, 0.08, 0.96, 0.04, 0.96, 0.04, 0.92, 0.08, 0.32, 0.08, 0.36, 0.04, 0.36, 0.04, 0.32, 0.08, 0.6, 0.08, 0.64, 0.04, 0.64, 0.04, 0.6, 0.06, 0.0, 0.08, 0.04, 0.04, 0.04, 0.08, 0.88, 0.08, 0.92, 0.04, 0.92, 0.04, 0.88, 0.04, 0.84, 0.04, 0.88, 2.384e-07, 0.88, 1.192e-07, 0.84, 0.04, 0.24, 0.04, 0.28, 5.96e-08, 0.28, 5.96e-08, 0.24, 0.04, 0.52, 0.04, 0.56, 0.0, 0.56, 0.0, 0.52, 0.04, 0.8, 0.04, 0.84, 1.192e-07, 0.84, 5.96e-08, 0.8, 0.04, 0.2, 0.04, 0.24, 5.96e-08, 0.24, 5.96e-08, 0.2, 0.04, 0.48, 0.04, 0.52, 0.0, 0.52, 0.0, 0.48, 0.04, 0.76, 0.04, 0.8, 5.96e-08, 0.8, 5.96e-08, 0.76, 0.04, 0.16, 0.04, 0.2, 5.96e-08, 0.2, 1.49e-07, 0.16, 0.04, 0.44, 0.04, 0.48, 0.0, 0.48, 2.98e-08, 0.44, 0.04, 0.72, 0.04, 0.76, 5.96e-08, 0.76, 5.96e-08, 0.72, 0.04, 0.12, 0.04, 0.16, 1.49e-07, 0.16, 2.384e-07, 0.12, 0.04, 0.4, 0.04, 0.44, 2.98e-08, 0.44, 2.98e-08, 0.4, 0.04, 0.68, 0.04, 0.72, 5.96e-08, 0.72, 2.98e-08, 0.68, 0.04, 0.08, 0.04, 0.12, 2.384e-07, 0.12, 3.874e-07, 0.08, 0.04, 0.96, 0.02, 1.0, 8.941e-07, 0.96, 0.04, 0.36, 0.04, 0.4, 2.98e-08, 0.4, 2.98e-08, 0.36, 0.04, 0.64, 0.04, 0.68, 2.98e-08, 0.68, 2.98e-08, 0.64, 0.04, 0.04, 0.04, 0.08, 3.874e-07, 0.08, 8.941e-07, 0.04, 0.04, 0.92, 0.04, 0.96, 8.941e-07, 0.96, 3.874e-07, 0.92, 0.04, 0.32, 0.04, 0.36, 2.98e-08, 0.36, 0.0, 0.32, 0.04, 0.6, 0.04, 0.64, 2.98e-08, 0.64, 2.98e-08, 0.6, 0.02, 0.0, 0.04, 0.04, 8.941e-07, 0.04, 0.04, 0.88, 0.04, 0.92, 3.874e-07, 0.92, 2.384e-07, 0.88, 0.04, 0.28, 0.04, 0.32, 0.0, 0.32, 5.96e-08, 0.28, 0.04, 0.56, 0.04, 0.6, 2.98e-08, 0.6, 0.0, 0.56, 1.0, 0.8, 1.0, 0.84, 0.96, 0.84, 0.96, 0.8, 1.0, 0.2, 1.0, 0.24, 0.96, 0.24, 0.96, 0.2, 1.0, 0.48, 1.0, 0.52, 0.96, 0.52, 0.96, 0.48, 1.0, 0.76, 1.0, 0.8, 0.96, 0.8, 0.96, 0.76, 1.0, 0.16, 1.0, 0.2, 0.96, 0.2, 0.96, 0.16, 1.0, 0.44, 1.0, 0.48, 0.96, 0.48, 0.96, 0.44, 1.0, 0.72, 1.0, 0.76, 0.96, 0.76, 0.96, 0.72, 1.0, 0.12, 1.0, 0.16, 0.96, 0.16, 0.96, 0.12, 1.0, 0.4, 1.0, 0.44, 0.96, 0.44, 0.96, 0.4, 1.0, 0.68, 1.0, 0.72, 0.96, 0.72, 0.96, 0.68, 1.0, 0.08, 1.0, 0.12, 0.96, 0.12, 0.96, 0.08, 1.0, 0.96, 0.98, 1.0, 0.96, 0.96, 1.0, 0.36, 1.0, 0.4, 0.96, 0.4, 0.96, 0.36, 1.0, 0.64, 1.0, 0.68, 0.96, 0.68, 0.96, 0.64, 1.0, 0.04, 1.0, 0.08, 0.96, 0.08, 0.96, 0.04, 1.0, 0.92, 1.0, 0.96, 0.96, 0.96, 0.96, 0.92, 1.0, 0.32, 1.0, 0.36, 0.96, 0.36, 0.96, 0.32, 1.0, 0.6, 1.0, 0.64, 0.96, 0.64, 0.96, 0.6, 0.98, 0.0, 1.0, 0.04, 0.96, 0.04, 1.0, 0.88, 1.0, 0.92, 0.96, 0.92, 0.96, 0.88, 1.0, 0.28, 1.0, 0.32, 0.96, 0.32, 0.96, 0.28, 1.0, 0.56, 1.0, 0.6, 0.96, 0.6, 0.96, 0.56, 1.0, 0.84, 1.0, 0.88, 0.96, 0.88, 0.96, 0.84, 1.0, 0.24, 1.0, 0.28, 0.96, 0.28, 0.96, 0.24, 1.0, 0.52, 1.0, 0.56, 0.96, 0.56, 0.96, 0.52, 0.96, 0.48, 0.96, 0.52, 0.92, 0.52, 0.92, 0.48, 0.96, 0.76, 0.96, 0.8, 0.92, 0.8, 0.92, 0.76, 0.96, 0.16, 0.96, 0.2, 0.92, 0.2, 0.92, 0.16, 0.96, 0.44, 0.96, 0.48, 0.92, 0.48, 0.92, 0.44, 0.96, 0.72, 0.96, 0.76, 0.92, 0.76, 0.92, 0.72, 0.96, 0.12, 0.96, 0.16, 0.92, 0.16, 0.92, 0.12, 0.96, 0.4, 0.96, 0.44, 0.92, 0.44, 0.92, 0.4, 0.96, 0.68, 0.96, 0.72, 0.92, 0.72, 0.92, 0.68, 0.96, 0.08, 0.96, 0.12, 0.92, 0.12, 0.92, 0.08, 0.96, 0.96, 0.94, 1.0, 0.92, 0.96, 0.96, 0.36, 0.96, 0.4, 0.92, 0.4, 0.92, 0.36, 0.96, 0.64, 0.96, 0.68, 0.92, 0.68, 0.92, 0.64, 0.96, 0.04, 0.96, 0.08, 0.92, 0.08, 0.92, 0.04, 0.96, 0.92, 0.96, 0.96, 0.92, 0.96, 0.92, 0.92, 0.96, 0.32, 0.96, 0.36, 0.92, 0.36, 0.92, 0.32, 0.96, 0.6, 0.96, 0.64, 0.92, 0.64, 0.92, 0.6, 0.94, 0.0, 0.96, 0.04, 0.92, 0.04, 0.96, 0.88, 0.96, 0.92, 0.92, 0.92, 0.92, 0.88, 0.96, 0.28, 0.96, 0.32, 0.92, 0.32, 0.92, 0.28, 0.96, 0.56, 0.96, 0.6, 0.92, 0.6, 0.92, 0.56, 0.96, 0.84, 0.96, 0.88, 0.92, 0.88, 0.92, 0.84, 0.96, 0.24, 0.96, 0.28, 0.92, 0.28, 0.92, 0.24, 0.96, 0.52, 0.96, 0.56, 0.92, 0.56, 0.92, 0.52, 0.96, 0.8, 0.96, 0.84, 0.92, 0.84, 0.92, 0.8, 0.96, 0.2, 0.96, 0.24, 0.92, 0.24, 0.92, 0.2, 0.92, 0.44, 0.92, 0.48, 0.88, 0.48, 0.88, 0.44, 0.92, 0.72, 0.92, 0.76, 0.88, 0.76, 0.88, 0.72, 0.92, 0.12, 0.92, 0.16, 0.88, 0.16, 0.88, 0.12, 0.92, 0.4, 0.92, 0.44, 0.88, 0.44, 0.88, 0.4, 0.92, 0.68, 0.92, 0.72, 0.88, 0.72, 0.88, 0.68, 0.92, 0.08, 0.92, 0.12, 0.88, 0.12, 0.88, 0.08, 0.92, 0.96, 0.9, 1.0, 0.88, 0.96, 0.92, 0.36, 0.92, 0.4, 0.88, 0.4, 0.88, 0.36, 0.92, 0.64, 0.92, 0.68, 0.88, 0.68, 0.88, 0.64, 0.92, 0.04, 0.92, 0.08, 0.88, 0.08, 0.88, 0.04, 0.92, 0.92, 0.92, 0.96, 0.88, 0.96, 0.88, 0.92, 0.92, 0.32, 0.92, 0.36, 0.88, 0.36, 0.88, 0.32, 0.92, 0.6, 0.92, 0.64, 0.88, 0.64, 0.88, 0.6, 0.9, 0.0, 0.92, 0.04, 0.88, 0.04, 0.92, 0.88, 0.92, 0.92, 0.88, 0.92, 0.88, 0.88, 0.92, 0.28, 0.92, 0.32, 0.88, 0.32, 0.88, 0.28, 0.92, 0.56, 0.92, 0.6, 0.88, 0.6, 0.88, 0.56, 0.92, 0.84, 0.92, 0.88, 0.88, 0.88, 0.88, 0.84, 0.92, 0.24, 0.92, 0.28, 0.88, 0.28, 0.88, 0.24, 0.92, 0.52, 0.92, 0.56, 0.88, 0.56, 0.88, 0.52, 0.92, 0.8, 0.92, 0.84, 0.88, 0.84, 0.88, 0.8, 0.92, 0.2, 0.92, 0.24, 0.88, 0.24, 0.88, 0.2, 0.92, 0.48, 0.92, 0.52, 0.88, 0.52, 0.88, 0.48, 0.92, 0.76, 0.92, 0.8, 0.88, 0.8, 0.88, 0.76, 0.92, 0.16, 0.92, 0.2, 0.88, 0.2, 0.88, 0.16, 0.88, 0.12, 0.88, 0.16, 0.84, 0.16, 0.84, 0.12, 0.88, 0.4, 0.88, 0.44, 0.84, 0.44, 0.84, 0.4, 0.88, 0.68, 0.88, 0.72, 0.84, 0.72, 0.84, 0.68, 0.88, 0.08, 0.88, 0.12, 0.84, 0.12, 0.84, 0.08, 0.88, 0.96, 0.86, 1.0, 0.84, 0.96, 0.88, 0.36, 0.88, 0.4, 0.84, 0.4, 0.84, 0.36, 0.88, 0.64, 0.88, 0.68, 0.84, 0.68, 0.84, 0.64, 0.88, 0.04, 0.88, 0.08, 0.84, 0.08, 0.84, 0.04, 0.88, 0.92, 0.88, 0.96, 0.84, 0.96, 0.84, 0.92, 0.88, 0.32, 0.88, 0.36, 0.84, 0.36, 0.84, 0.32, 0.88, 0.6, 0.88, 0.64, 0.84, 0.64, 0.84, 0.6, 0.86, 0.0, 0.88, 0.04, 0.84, 0.04, 0.88, 0.88, 0.88, 0.92, 0.84, 0.92, 0.84, 0.88, 0.88, 0.28, 0.88, 0.32, 0.84, 0.32, 0.84, 0.28, 0.88, 0.56, 0.88, 0.6, 0.84, 0.6, 0.84, 0.56, 0.88, 0.84, 0.88, 0.88, 0.84, 0.88, 0.84, 0.84, 0.88, 0.24, 0.88, 0.28, 0.84, 0.28, 0.84, 0.24, 0.88, 0.52, 0.88, 0.56, 0.84, 0.56, 0.84, 0.52, 0.88, 0.8, 0.88, 0.84, 0.84, 0.84, 0.84, 0.8, 0.88, 0.2, 0.88, 0.24, 0.84, 0.24, 0.84, 0.2, 0.88, 0.48, 0.88, 0.52, 0.84, 0.52, 0.84, 0.48, 0.88, 0.76, 0.88, 0.8, 0.84, 0.8, 0.84, 0.76, 0.88, 0.16, 0.88, 0.2, 0.84, 0.2, 0.84, 0.16, 0.88, 0.44, 0.88, 0.48, 0.84, 0.48, 0.84, 0.44, 0.88, 0.72, 0.88, 0.76, 0.84, 0.76, 0.84, 0.72, 0.84, 0.68, 0.84, 0.72, 0.8, 0.72, 0.8, 0.68, 0.84, 0.08, 0.84, 0.12, 0.8, 0.12, 0.8, 0.08, 0.84, 0.96, 0.82, 1.0, 0.8, 0.96, 0.84, 0.36, 0.84, 0.4, 0.8, 0.4, 0.8, 0.36, 0.84, 0.64, 0.84, 0.68, 0.8, 0.68, 0.8, 0.64, 0.84, 0.04, 0.84, 0.08, 0.8, 0.08, 0.8, 0.04, 0.84, 0.92, 0.84, 0.96, 0.8, 0.96, 0.8, 0.92, 0.84, 0.32, 0.84, 0.36, 0.8, 0.36, 0.8, 0.32, 0.84, 0.6, 0.84, 0.64, 0.8, 0.64, 0.8, 0.6, 0.82, 0.0, 0.84, 0.04, 0.8, 0.04, 0.84, 0.88, 0.84, 0.92, 0.8, 0.92, 0.8, 0.88, 0.84, 0.28, 0.84, 0.32, 0.8, 0.32, 0.8, 0.28, 0.84, 0.56, 0.84, 0.6, 0.8, 0.6, 0.8, 0.56, 0.84, 0.84, 0.84, 0.88, 0.8, 0.88, 0.8, 0.84, 0.84, 0.24, 0.84, 0.28, 0.8, 0.28, 0.8, 0.24, 0.84, 0.52, 0.84, 0.56, 0.8, 0.56, 0.8, 0.52, 0.84, 0.8, 0.84, 0.84, 0.8, 0.84, 0.8, 0.8, 0.84, 0.2, 0.84, 0.24, 0.8, 0.24, 0.8, 0.2, 0.84, 0.48, 0.84, 0.52, 0.8, 0.52, 0.8, 0.48, 0.84, 0.76, 0.84, 0.8, 0.8, 0.8, 0.8, 0.76, 0.84, 0.16, 0.84, 0.2, 0.8, 0.2, 0.8, 0.16, 0.84, 0.44, 0.84, 0.48, 0.8, 0.48, 0.8, 0.44, 0.84, 0.72, 0.84, 0.76, 0.8, 0.76, 0.8, 0.72, 0.84, 0.12, 0.84, 0.16, 0.8, 0.16, 0.8, 0.12, 0.84, 0.4, 0.84, 0.44, 0.8, 0.44, 0.8, 0.4, 0.8, 0.64, 0.8, 0.68, 0.76, 0.68, 0.76, 0.64, 0.8, 0.04, 0.8, 0.08, 0.76, 0.08, 0.76, 0.04, 0.8, 0.92, 0.8, 0.96, 0.76, 0.96, 0.76, 0.92, 0.8, 0.32, 0.8, 0.36, 0.76, 0.36, 0.76, 0.32, 0.8, 0.6, 0.8, 0.64, 0.76, 0.64, 0.76, 0.6, 0.78, 0.0, 0.8, 0.04, 0.76, 0.04, 0.8, 0.88, 0.8, 0.92, 0.76, 0.92, 0.76, 0.88, 0.8, 0.28, 0.8, 0.32, 0.76, 0.32, 0.76, 0.28, 0.8, 0.56, 0.8, 0.6, 0.76, 0.6, 0.76, 0.56, 0.8, 0.84, 0.8, 0.88, 0.76, 0.88, 0.76, 0.84, 0.8, 0.24, 0.8, 0.28, 0.76, 0.28, 0.76, 0.24, 0.8, 0.52, 0.8, 0.56, 0.76, 0.56, 0.76, 0.52, 0.8, 0.8, 0.8, 0.84, 0.76, 0.84, 0.76, 0.8, 0.8, 0.2, 0.8, 0.24, 0.76, 0.24, 0.76, 0.2, 0.8, 0.48, 0.8, 0.52, 0.76, 0.52, 0.76, 0.48, 0.8, 0.76, 0.8, 0.8, 0.76, 0.8, 0.76, 0.76, 0.8, 0.16, 0.8, 0.2, 0.76, 0.2, 0.76, 0.16, 0.8, 0.44, 0.8, 0.48, 0.76, 0.48, 0.76, 0.44, 0.8, 0.72, 0.8, 0.76, 0.76, 0.76, 0.76, 0.72, 0.8, 0.12, 0.8, 0.16, 0.76, 0.16, 0.76, 0.12, 0.8, 0.4, 0.8, 0.44, 0.76, 0.44, 0.76, 0.4, 0.8, 0.68, 0.8, 0.72, 0.76, 0.72, 0.76, 0.68, 0.8, 0.08, 0.8, 0.12, 0.76, 0.12, 0.76, 0.08, 0.8, 0.96, 0.78, 1.0, 0.76, 0.96, 0.8, 0.36, 0.8, 0.4, 0.76, 0.4, 0.76, 0.36, 0.76, 0.32, 0.76, 0.36, 0.72, 0.36, 0.72, 0.32, 0.76, 0.6, 0.76, 0.64, 0.72, 0.64, 0.72, 0.6, 0.74, 0.0, 0.76, 0.04, 0.72, 0.04, 0.76, 0.88, 0.76, 0.92, 0.72, 0.92, 0.72, 0.88, 0.76, 0.28, 0.76, 0.32, 0.72, 0.32, 0.72, 0.28, 0.76, 0.56, 0.76, 0.6, 0.72, 0.6, 0.72, 0.56, 0.76, 0.84, 0.76, 0.88, 0.72, 0.88, 0.72, 0.84, 0.76, 0.24, 0.76, 0.28, 0.72, 0.28, 0.72, 0.24, 0.76, 0.52, 0.76, 0.56, 0.72, 0.56, 0.72, 0.52, 0.76, 0.8, 0.76, 0.84, 0.72, 0.84, 0.72, 0.8, 0.76, 0.2, 0.76, 0.24, 0.72, 0.24, 0.72, 0.2, 0.76, 0.48, 0.76, 0.52, 0.72, 0.52, 0.72, 0.48, 0.76, 0.76, 0.76, 0.8, 0.72, 0.8, 0.72, 0.76, 0.76, 0.16, 0.76, 0.2, 0.72, 0.2, 0.72, 0.16, 0.76, 0.44, 0.76, 0.48, 0.72, 0.48, 0.72, 0.44, 0.76, 0.72, 0.76, 0.76, 0.72, 0.76, 0.72, 0.72, 0.76, 0.12, 0.76, 0.16, 0.72, 0.16, 0.72, 0.12, 0.76, 0.4, 0.76, 0.44, 0.72, 0.44, 0.72, 0.4, 0.76, 0.68, 0.76, 0.72, 0.72, 0.72, 0.72, 0.68, 0.76, 0.08, 0.76, 0.12, 0.72, 0.12, 0.72, 0.08, 0.76, 0.96, 0.74, 1.0, 0.72, 0.96, 0.76, 0.36, 0.76, 0.4, 0.72, 0.4, 0.72, 0.36, 0.76, 0.64, 0.76, 0.68, 0.72, 0.68, 0.72, 0.64, 0.76, 0.04, 0.76, 0.08, 0.72, 0.08, 0.72, 0.04, 0.76, 0.92, 0.76, 0.96, 0.72, 0.96, 0.72, 0.92])
me_sphere_021.use_remesh_fix_poles = True
me_sphere_021.use_remesh_preserve_attributes = False
me_sphere_021.use_mirror_vertex_groups = False
me_sphere_021.update()
me_cylinder_029 = bpy.data.meshes.new('Cylinder.029')
me_cylinder_029.from_pydata([(0.0, 4.0, -1.0), (0.0, 4.0, 1.0), (0.7804, 3.923, -1.0), (0.7804, 3.923, 1.0), (1.531, 3.696, -1.0), (1.531, 3.696, 1.0), (2.222, 3.326, -1.0), (2.222, 3.326, 1.0), (2.828, 2.828, -1.0), (2.828, 2.828, 1.0), (3.326, 2.222, -1.0), (3.326, 2.222, 1.0), (3.696, 1.531, -1.0), (3.696, 1.531, 1.0), (3.923, 0.7804, -1.0), (3.923, 0.7804, 1.0), (4.0, 3.02e-07, -1.0), (4.0, 3.02e-07, 1.0), (3.923, -0.7804, -1.0), (3.923, -0.7804, 1.0), (3.696, -1.531, -1.0), (3.696, -1.531, 1.0), (3.326, -2.222, -1.0), (3.326, -2.222, 1.0), (2.828, -2.828, -1.0), (2.828, -2.828, 1.0), (2.222, -3.326, -1.0), (2.222, -3.326, 1.0), (1.531, -3.696, -1.0), (1.531, -3.696, 1.0), (0.7804, -3.923, -1.0), (0.7804, -3.923, 1.0), (-1.303e-06, -4.0, -1.0), (-1.303e-06, -4.0, 1.0), (-0.7804, -3.923, -1.0), (-0.7804, -3.923, 1.0), (-1.531, -3.696, -1.0), (-1.531, -3.696, 1.0), (-2.222, -3.326, -1.0), (-2.222, -3.326, 1.0), (-2.828, -2.828, -1.0), (-2.828, -2.828, 1.0), (-3.326, -2.222, -1.0), (-3.326, -2.222, 1.0), (-3.696, -1.531, -1.0), (-3.696, -1.531, 1.0), (-3.923, -0.7804, -1.0), (-3.923, -0.7804, 1.0), (-4.0, 3.862e-06, -1.0), (-4.0, 3.862e-06, 1.0), (-3.923, 0.7804, -1.0), (-3.923, 0.7804, 1.0), (-3.696, 1.531, -1.0), (-3.696, 1.531, 1.0), (-3.326, 2.222, -1.0), (-3.326, 2.222, 1.0), (-2.828, 2.828, -1.0), (-2.828, 2.828, 1.0), (-2.222, 3.326, -1.0), (-2.222, 3.326, 1.0), (-1.531, 3.696, -1.0), (-1.531, 3.696, 1.0), (-0.7804, 3.923, -1.0), (-0.7804, 3.923, 1.0)], [], [(0, 1, 3, 2), (2, 3, 5, 4), (4, 5, 7, 6), (6, 7, 9, 8), (8, 9, 11, 10), (10, 11, 13, 12), (12, 13, 15, 14), (14, 15, 17, 16), (16, 17, 19, 18), (18, 19, 21, 20), (20, 21, 23, 22), (22, 23, 25, 24), (24, 25, 27, 26), (26, 27, 29, 28), (28, 29, 31, 30), (30, 31, 33, 32), (32, 33, 35, 34), (34, 35, 37, 36), (36, 37, 39, 38), (38, 39, 41, 40), (40, 41, 43, 42), (42, 43, 45, 44), (44, 45, 47, 46), (46, 47, 49, 48), (48, 49, 51, 50), (50, 51, 53, 52), (52, 53, 55, 54), (54, 55, 57, 56), (56, 57, 59, 58), (58, 59, 61, 60), (3, 1, 63, 61, 59, 57, 55, 53, 51, 49, 47, 45, 43, 41, 39, 37, 35, 33, 31, 29, 27, 25, 23, 21, 19, 17, 15, 13, 11, 9, 7, 5), (60, 61, 63, 62), (62, 63, 1, 0), (0, 2, 4, 6, 8, 10, 12, 14, 16, 18, 20, 22, 24, 26, 28, 30, 32, 34, 36, 38, 40, 42, 44, 46, 48, 50, 52, 54, 56, 58, 60, 62)])
_uv = me_cylinder_029.uv_layers.new(name='UVMap')
_uv.uv.foreach_set('vector', [1.0, 0.5, 1.0, 1.0, 0.9688, 1.0, 0.9688, 0.5, 0.9688, 0.5, 0.9688, 1.0, 0.9375, 1.0, 0.9375, 0.5, 0.9375, 0.5, 0.9375, 1.0, 0.9062, 1.0, 0.9062, 0.5, 0.9062, 0.5, 0.9062, 1.0, 0.875, 1.0, 0.875, 0.5, 0.875, 0.5, 0.875, 1.0, 0.8438, 1.0, 0.8438, 0.5, 0.8438, 0.5, 0.8438, 1.0, 0.8125, 1.0, 0.8125, 0.5, 0.8125, 0.5, 0.8125, 1.0, 0.7812, 1.0, 0.7812, 0.5, 0.7812, 0.5, 0.7812, 1.0, 0.75, 1.0, 0.75, 0.5, 0.75, 0.5, 0.75, 1.0, 0.7188, 1.0, 0.7188, 0.5, 0.7188, 0.5, 0.7188, 1.0, 0.6875, 1.0, 0.6875, 0.5, 0.6875, 0.5, 0.6875, 1.0, 0.6562, 1.0, 0.6562, 0.5, 0.6562, 0.5, 0.6562, 1.0, 0.625, 1.0, 0.625, 0.5, 0.625, 0.5, 0.625, 1.0, 0.5938, 1.0, 0.5938, 0.5, 0.5938, 0.5, 0.5938, 1.0, 0.5625, 1.0, 0.5625, 0.5, 0.5625, 0.5, 0.5625, 1.0, 0.5312, 1.0, 0.5312, 0.5, 0.5312, 0.5, 0.5312, 1.0, 0.5, 1.0, 0.5, 0.5, 0.5, 0.5, 0.5, 1.0, 0.4688, 1.0, 0.4688, 0.5, 0.4688, 0.5, 0.4688, 1.0, 0.4375, 1.0, 0.4375, 0.5, 0.4375, 0.5, 0.4375, 1.0, 0.4062, 1.0, 0.4062, 0.5, 0.4062, 0.5, 0.4062, 1.0, 0.375, 1.0, 0.375, 0.5, 0.375, 0.5, 0.375, 1.0, 0.3438, 1.0, 0.3438, 0.5, 0.3438, 0.5, 0.3438, 1.0, 0.3125, 1.0, 0.3125, 0.5, 0.3125, 0.5, 0.3125, 1.0, 0.2812, 1.0, 0.2812, 0.5, 0.2812, 0.5, 0.2812, 1.0, 0.25, 1.0, 0.25, 0.5, 0.25, 0.5, 0.25, 1.0, 0.2188, 1.0, 0.2188, 0.5, 0.2188, 0.5, 0.2188, 1.0, 0.1875, 1.0, 0.1875, 0.5, 0.1875, 0.5, 0.1875, 1.0, 0.1562, 1.0, 0.1562, 0.5, 0.1562, 0.5, 0.1562, 1.0, 0.125, 1.0, 0.125, 0.5, 0.125, 0.5, 0.125, 1.0, 0.09375, 1.0, 0.09375, 0.5, 0.09375, 0.5, 0.09375, 1.0, 0.0625, 1.0, 0.0625, 0.5, 0.2968, 0.4854, 0.25, 0.49, 0.2032, 0.4854, 0.1582, 0.4717, 0.1167, 0.4496, 0.08029, 0.4197, 0.05045, 0.3833, 0.02827, 0.3418, 0.01461, 0.2968, 0.01, 0.25, 0.01461, 0.2032, 0.02827, 0.1582, 0.05045, 0.1167, 0.08029, 0.08029, 0.1167, 0.05045, 0.1582, 0.02827, 0.2032, 0.01461, 0.25, 0.01, 0.2968, 0.01461, 0.3418, 0.02827, 0.3833, 0.05045, 0.4197, 0.08029, 0.4496, 0.1167, 0.4717, 0.1582, 0.4854, 0.2032, 0.49, 0.25, 0.4854, 0.2968, 0.4717, 0.3418, 0.4496, 0.3833, 0.4197, 0.4197, 0.3833, 0.4496, 0.3418, 0.4717, 0.0625, 0.5, 0.0625, 1.0, 0.03125, 1.0, 0.03125, 0.5, 0.03125, 0.5, 0.03125, 1.0, 0.0, 1.0, 0.0, 0.5, 0.75, 0.49, 0.7968, 0.4854, 0.8418, 0.4717, 0.8833, 0.4496, 0.9197, 0.4197, 0.9496, 0.3833, 0.9717, 0.3418, 0.9854, 0.2968, 0.99, 0.25, 0.9854, 0.2032, 0.9717, 0.1582, 0.9496, 0.1167, 0.9197, 0.08029, 0.8833, 0.05045, 0.8418, 0.02827, 0.7968, 0.01461, 0.75, 0.01, 0.7032, 0.01461, 0.6582, 0.02827, 0.6167, 0.05045, 0.5803, 0.08029, 0.5504, 0.1167, 0.5283, 0.1582, 0.5146, 0.2032, 0.51, 0.25, 0.5146, 0.2968, 0.5283, 0.3418, 0.5504, 0.3833, 0.5803, 0.4197, 0.6167, 0.4496, 0.6582, 0.4717, 0.7032, 0.4854])
me_cylinder_029.use_remesh_fix_poles = True
me_cylinder_029.use_remesh_preserve_attributes = False
me_cylinder_029.use_mirror_vertex_groups = False
me_cylinder_029.update()
me_minaret_011 = bpy.data.meshes.new('Minaret.011')
me_minaret_011.from_pydata([(6.0, 9.5, 12.0), (9.0, 9.5, 12.0), (9.0, 12.5, 12.0), (6.0, 12.5, 12.0), (6.0, 9.5, 23.5), (9.0, 9.5, 23.5), (9.0, 12.5, 23.5), (6.0, 12.5, 23.5), (6.333, 9.833, 23.5), (8.667, 9.833, 23.5), (8.667, 12.17, 23.5), (6.333, 12.17, 23.5), (6.333, 9.833, 35.0), (8.667, 9.833, 35.0), (8.667, 12.17, 35.0), (6.333, 12.17, 35.0)], [], [(0, 1, 2, 3), (4, 5, 6, 7), (0, 4, 5, 1), (1, 5, 6, 2), (2, 6, 7, 3), (3, 7, 4, 0), (8, 9, 10, 11), (12, 13, 14, 15), (8, 12, 13, 9), (9, 13, 14, 10), (10, 14, 15, 11), (11, 15, 12, 8)])
me_minaret_011.use_remesh_fix_poles = True
me_minaret_011.use_remesh_preserve_attributes = False
me_minaret_011.use_mirror_vertex_groups = False
me_minaret_011.update()

# ---- objects
ob_prayer_hall = bpy.data.objects.new('Prayer Hall', me_prayer_hall_021)
ob_prayer_hall_entrance_0 = bpy.data.objects.new('Prayer Hall Entrance 0', me_prayer_hall_entrance_0_021)
ob_prayer_hall_entrance_1 = bpy.data.objects.new('Prayer Hall Entrance 1', me_prayer_hall_entrance_1_007)
ob_prayer_hall_entrance_2 = bpy.data.objects.new('Prayer Hall Entrance 2', me_prayer_hall_entrance_2_003)
ob_buttress = bpy.data.objects.new('Buttress', me_buttress_123)
ob_buttress_001 = bpy.data.objects.new('Buttress.001', me_buttress_124)
ob_buttress_002 = bpy.data.objects.new('Buttress.002', me_buttress_125)
ob_buttress_003 = bpy.data.objects.new('Buttress.003', me_buttress_126)
ob_buttress_004 = bpy.data.objects.new('Buttress.004', me_buttress_127)
ob_sphere = bpy.data.objects.new('Sphere', me_sphere_021)
ob_cylinder = bpy.data.objects.new('Cylinder', me_cylinder_029)
ob_minaret = bpy.data.objects.new('Minaret', me_minaret_011)

# ---- transforms, parenting, visibility, modifiers, constraints
ob_prayer_hall.location = (0.0, 0.0, 0.0)
ob_prayer_hall.lineart.crease_threshold = 0.0
ob_prayer_hall_entrance_0.location = (0.0, 0.0, 0.0)
ob_prayer_hall_entrance_0.lineart.crease_threshold = 0.0
ob_prayer_hall_entrance_1.location = (0.0, 0.0, 0.0)
ob_prayer_hall_entrance_1.lineart.crease_threshold = 0.0
ob_prayer_hall_entrance_2.location = (0.0, 0.0, 0.0)
ob_prayer_hall_entrance_2.lineart.crease_threshold = 0.0
ob_buttress.location = (0.0, 0.0, 0.0)
ob_buttress.lineart.crease_threshold = 0.0
ob_buttress_001.location = (0.0, 0.0, 0.0)
ob_buttress_001.lineart.crease_threshold = 0.0
ob_buttress_002.location = (0.0, 0.0, 0.0)
ob_buttress_002.lineart.crease_threshold = 0.0
ob_buttress_003.location = (0.0, 0.0, 0.0)
ob_buttress_003.lineart.crease_threshold = 0.0
ob_buttress_004.location = (0.0, 0.0, 0.0)
ob_buttress_004.lineart.crease_threshold = 0.0
ob_sphere.location = (20.0, 11.0, 13.0)
ob_sphere.lineart.crease_threshold = 0.0
ob_cylinder.location = (20.0, 11.0, 12.0)
ob_cylinder.lineart.crease_threshold = 0.0
ob_minaret.location = (0.0, 0.0, 0.0)
ob_minaret.lineart.crease_threshold = 0.0

# ---- collection membership
scene.collection.objects.link(ob_prayer_hall)
scene.collection.objects.link(ob_prayer_hall_entrance_0)
scene.collection.objects.link(ob_prayer_hall_entrance_1)
scene.collection.objects.link(ob_prayer_hall_entrance_2)
scene.collection.objects.link(ob_buttress)
scene.collection.objects.link(ob_buttress_001)
scene.collection.objects.link(ob_buttress_002)
scene.collection.objects.link(ob_buttress_003)
scene.collection.objects.link(ob_buttress_004)
scene.collection.objects.link(ob_sphere)
scene.collection.objects.link(ob_cylinder)
scene.collection.objects.link(ob_minaret)

# ---- scene / render settings (as saved in the file)
scene.frame_start = 1; scene.frame_end = 250; scene.frame_set(147)
scene.render.engine = 'BLENDER_EEVEE_NEXT'
scene.cycles.use_denoising = False
scene.cycles.samples = 128
scene.cycles.sampling_pattern = 'TABULATED_SOBOL'
scene.cycles.use_adaptive_sampling = False
scene.cycles.use_light_tree = False
scene.view_settings.view_transform = 'Filmic'
bpy.context.view_layer.update()

# ---- added for rendering (the .blend has no active camera and no usable light): camera, sun
cam_auto = bpy.data.cameras.new('AutoCamera')
cam_auto.lens = 50.0
cam_auto.sensor_width = 36.0
cam_auto.clip_end = 1000.0
ob_auto_camera = bpy.data.objects.new('AutoCamera', cam_auto)
scene.collection.objects.link(ob_auto_camera)
ob_auto_camera.location = (60.4439, -46.8327, 56.0551)
ob_auto_camera.rotation_euler = (1.09748, -7.21219e-08, 0.694738)
scene.camera = ob_auto_camera
light_auto_sun = bpy.data.lights.new('AutoSun', 'SUN')
light_auto_sun.energy = 3.0
light_auto_sun.angle = 0.0523599
ob_auto_sun = bpy.data.objects.new('AutoSun', light_auto_sun)
scene.collection.objects.link(ob_auto_sun)
ob_auto_sun.rotation_euler = (0.872665, 0.174533, 0.523599)
bpy.context.view_layer.update()
